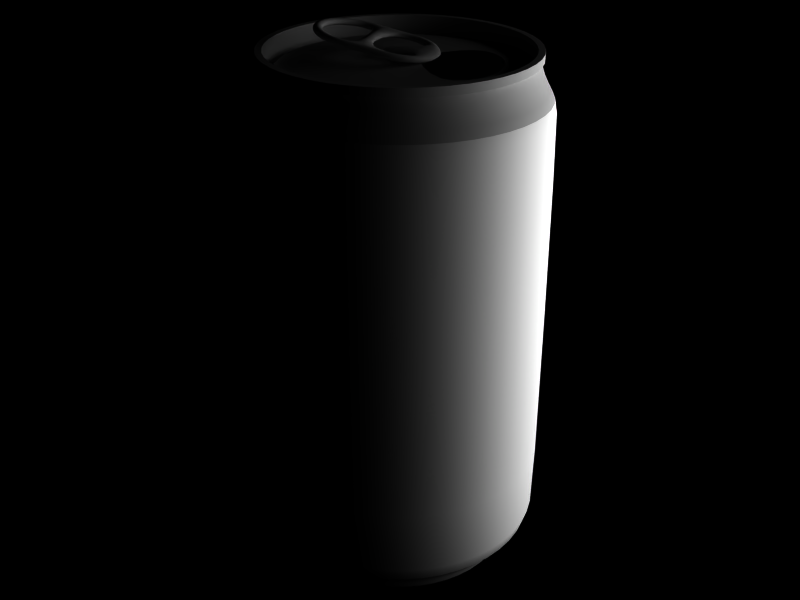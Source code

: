 # Source: can.blend  (saved by Blender 2.49.2; exported with 4.5.12 LTS)
import bpy
from mathutils import Matrix  # noqa: F401  (used for matrix-valued properties, if any)

bpy.ops.wm.read_factory_settings(use_empty=True)
scene = bpy.context.scene
scene.name = 'http://e2-productions'

# ---- collections
col_collection_1 = bpy.data.collections.new('Collection 1'); scene.collection.children.link(col_collection_1)
col_collection_2 = bpy.data.collections.new('Collection 2'); scene.collection.children.link(col_collection_2)
col_collection_3 = bpy.data.collections.new('Collection 3'); scene.collection.children.link(col_collection_3)
col_collection_4 = bpy.data.collections.new('Collection 4'); scene.collection.children.link(col_collection_4)
col_collection_5 = bpy.data.collections.new('Collection 5'); scene.collection.children.link(col_collection_5)
col_collection_6 = bpy.data.collections.new('Collection 6'); scene.collection.children.link(col_collection_6)
col_collection_7 = bpy.data.collections.new('Collection 7'); scene.collection.children.link(col_collection_7)
col_collection_8 = bpy.data.collections.new('Collection 8'); scene.collection.children.link(col_collection_8)
col_collection_9 = bpy.data.collections.new('Collection 9'); scene.collection.children.link(col_collection_9)
col_collection_10 = bpy.data.collections.new('Collection 10'); scene.collection.children.link(col_collection_10)
col_collection_11 = bpy.data.collections.new('Collection 11'); scene.collection.children.link(col_collection_11)
col_collection_12 = bpy.data.collections.new('Collection 12'); scene.collection.children.link(col_collection_12)
col_collection_13 = bpy.data.collections.new('Collection 13'); scene.collection.children.link(col_collection_13)
col_collection_14 = bpy.data.collections.new('Collection 14'); scene.collection.children.link(col_collection_14)
col_collection_15 = bpy.data.collections.new('Collection 15'); scene.collection.children.link(col_collection_15)
col_collection_16 = bpy.data.collections.new('Collection 16'); scene.collection.children.link(col_collection_16)
col_collection_17 = bpy.data.collections.new('Collection 17'); scene.collection.children.link(col_collection_17)
col_collection_18 = bpy.data.collections.new('Collection 18'); scene.collection.children.link(col_collection_18)
col_collection_19 = bpy.data.collections.new('Collection 19'); scene.collection.children.link(col_collection_19)
col_collection_20 = bpy.data.collections.new('Collection 20'); scene.collection.children.link(col_collection_20)

# ---- materials (node trees are filled in below, after node groups)
mat_metal_aluminum = bpy.data.materials.new('METAL aluminum')
mat_metal_aluminum.alpha_threshold = 0.0
mat_metal_aluminum.diffuse_color = (0.7, 0.7, 0.7, 1.0)
mat_metal_aluminum.specular_color = (0.4931, 0.4931, 0.4931)
mat_metal_aluminum.roughness = 0.5
mat_metal_aluminum.specular_intensity = 0.2973
mat_metal_aluminum.line_color = (0.0, 0.0, 0.0, 1.0)
mat_metal_can_label = bpy.data.materials.new('METAL can label')
mat_metal_can_label.alpha_threshold = 0.0
mat_metal_can_label.diffuse_color = (1.0, 1.0, 1.0, 1.0)
mat_metal_can_label.roughness = 0.5
mat_metal_can_label.specular_intensity = 0.1808
mat_metal_can_label.line_color = (0.0, 0.0, 0.0, 1.0)

# ---- material node trees

# ---- world
world_world = bpy.data.worlds.new('World'); scene.world = world_world
world_world.color = (0.0, 0.0, 0.0)
world_world.use_sun_shadow = False
world_world.sun_shadow_jitter_overblur = 0.0
world_world.cycles.sampling_method = 'MANUAL'
world_world.cycles.sample_map_resolution = 256

# ---- lights
light_lamp = bpy.data.lights.new('Lamp', 'POINT')
light_lamp.transmission_factor = 0.0
light_lamp.energy = 147.8
light_lamp.shadow_buffer_clip_start = 0.5
light_lamp.shadow_soft_size = 1.0
light_lamp.shadow_maximum_resolution = 0.006
light_lamp.use_absolute_resolution = True
light_lamp.cycles.use_multiple_importance_sampling = False

# ---- meshes
me_beverage_can = bpy.data.meshes.new('Beverage Can')
me_beverage_can.from_pydata([(-0.1043, -0.09085, 0.4894), (-0.1319, -0.06727, 0.4926), (-0.1444, -0.03297, 0.4926), (-0.1383, 0.00286, 0.4894), (-0.1152, 0.03062, 0.484), (-0.004147, 0.07093, 0.4631), (0.03133, 0.06439, 0.4576), (0.059, 0.04081, 0.4545), (0.07144, 0.006513, 0.4545), (0.06533, -0.02932, 0.4576), (0.0423, -0.05708, 0.4631), (-0.06878, -0.09739, 0.484), (-0.06494, -0.08124, 0.4824), (0.02899, -0.04716, 0.4647), (0.04878, -0.02452, 0.4601), (0.04081, -0.0165, 0.4609), (0.02074, 0.03883, 0.4609), (0.0217, 0.0501, 0.4601), (-0.00799, 0.05478, 0.4647), (-0.1019, 0.0207, 0.4824), (-0.1217, -0.001935, 0.487), (-0.1274, -0.03077, 0.4897), (-0.1175, -0.05808, 0.4897), (-0.09463, -0.07656, 0.487), (0.008975, -0.06917, 0.4694), (0.005522, -0.05567, 0.4691), (-0.03768, -0.0861, 0.4781), (-0.04805, -0.07511, 0.4792), (-0.03747, 0.05884, 0.4694), (-0.03146, 0.04626, 0.4691), (-0.08412, 0.04191, 0.4781), (-0.08975, 0.02511, 0.4801), (-0.06909, 0.02038, 0.4769), (-0.04711, 0.01272, 0.4737), (-0.03994, -0.05994, 0.4769), (-0.028, -0.03997, 0.4737), (-0.03007, -0.04072, 0.4612), (-0.04202, -0.0607, 0.4644), (-0.04919, 0.01197, 0.4612), (-0.07116, 0.01963, 0.4644), (-0.09182, 0.02436, 0.4675), (-0.0862, 0.04116, 0.4656), (-0.03354, 0.04551, 0.4566), (-0.03954, 0.05808, 0.4569), (-0.05013, -0.07587, 0.4667), (-0.03975, -0.08685, 0.4656), (0.003446, -0.05643, 0.4566), (0.0069, -0.06993, 0.4569), (-0.09671, -0.07731, 0.4745), (-0.1196, -0.05884, 0.4771), (-0.1295, -0.03152, 0.4771), (-0.1238, -0.002688, 0.4745), (-0.104, 0.01994, 0.4698), (-0.01007, 0.05403, 0.4522), (0.01963, 0.04934, 0.4476), (0.01866, 0.03808, 0.4484), (0.03874, -0.01725, 0.4484), (0.0467, -0.02528, 0.4476), (0.02692, -0.04791, 0.4522), (-0.06701, -0.08199, 0.4698), (-0.07086, -0.09814, 0.4714), (0.04022, -0.05784, 0.4506), (0.06325, -0.03007, 0.4451), (0.06936, 0.005759, 0.4419), (0.05692, 0.04006, 0.4419), (0.02925, 0.06364, 0.4451), (-0.006223, 0.07017, 0.4506), (-0.1173, 0.02987, 0.4714), (-0.1403, 0.002107, 0.4769), (-0.1464, -0.03373, 0.4801), (-0.134, -0.06803, 0.4801), (-0.1063, -0.0916, 0.4769), (-0.02423, -0.029, 0.4431), (-0.03719, 0.006713, 0.4431), (-0.03511, 0.007466, 0.4556), (-0.02216, -0.02825, 0.4556), (-0.006717, -0.03374, 0.4567), (-0.008794, -0.03449, 0.4442), (-0.02887, 0.02083, 0.4442), (-0.02679, 0.02158, 0.4567), (-0.1004, -0.2148, 0.4599), (-0.1526, -0.1815, 0.4599), (-0.1944, -0.1358, 0.4599), (-0.2229, -0.08087, 0.4599), (-0.2362, -0.02042, 0.4599), (-0.2335, 0.04141, 0.4599), (-0.2148, 0.1004, 0.4599), (-0.1815, 0.1526, 0.4599), (-0.1358, 0.1944, 0.4599), (-0.08087, 0.2229, 0.4599), (-0.02043, 0.2362, 0.4599), (0.04141, 0.2335, 0.4599), (0.1004, 0.2148, 0.4599), (0.1526, 0.1815, 0.4599), (0.1944, 0.1358, 0.4599), (0.2229, 0.08087, 0.4599), (0.2362, 0.02042, 0.4599), (0.2335, -0.04141, 0.4599), (0.2148, -0.1004, 0.4599), (0.1815, -0.1526, 0.4599), (0.1358, -0.1944, 0.4599), (0.08087, -0.2229, 0.4599), (0.02042, -0.2362, 0.4599), (-0.04141, -0.2335, 0.4599), (-0.1004, -0.2148, 0.4451), (-0.1526, -0.1815, 0.4451), (-0.1944, -0.1358, 0.4451), (-0.2229, -0.08087, 0.4451), (-0.2362, -0.02042, 0.4451), (-0.2335, 0.04141, 0.4451), (-0.2148, 0.1004, 0.4451), (-0.1815, 0.1526, 0.4451), (-0.1358, 0.1944, 0.4451), (-0.08087, 0.2229, 0.4451), (-0.02043, 0.2362, 0.4451), (0.04141, 0.2335, 0.4451), (0.1004, 0.2148, 0.4451), (0.1526, 0.1815, 0.4451), (0.1944, 0.1358, 0.4451), (0.2229, 0.08087, 0.4451), (0.2362, 0.02042, 0.4451), (0.2335, -0.04141, 0.4451), (0.2148, -0.1004, 0.4451), (0.1815, -0.1526, 0.4451), (0.1358, -0.1944, 0.4451), (0.08087, -0.2229, 0.4451), (0.02042, -0.2362, 0.4451), (-0.04141, -0.2335, 0.4451), (0.01989, -0.23, 0.445), (-0.04032, -0.2273, 0.445), (0.07874, -0.217, 0.445), (0.1322, -0.1893, 0.445), (0.1767, -0.1486, 0.445), (0.2091, -0.09779, 0.445), (0.2273, -0.04032, 0.445), (0.23, 0.01989, 0.445), (0.217, 0.07874, 0.445), (0.1893, 0.1322, 0.445), (0.1486, 0.1767, 0.445), (0.09778, 0.2091, 0.445), (0.04032, 0.2273, 0.445), (-0.01989, 0.23, 0.445), (-0.07874, 0.217, 0.445), (-0.1322, 0.1893, 0.445), (-0.1767, 0.1486, 0.445), (-0.2091, 0.09779, 0.445), (-0.2273, 0.04032, 0.445), (-0.23, -0.01989, 0.445), (-0.217, -0.07874, 0.445), (-0.1893, -0.1322, 0.445), (-0.1486, -0.1767, 0.445), (-0.09778, -0.2091, 0.445), (-0.03938, -0.222, 0.4599), (0.01942, -0.2246, 0.4599), (0.0769, -0.212, 0.4599), (0.1291, -0.1848, 0.4599), (0.1726, -0.1451, 0.4599), (0.2043, -0.0955, 0.4599), (0.222, -0.03938, 0.4599), (0.2246, 0.01942, 0.4599), (0.212, 0.0769, 0.4599), (0.1848, 0.1291, 0.4599), (0.1451, 0.1726, 0.4599), (0.0955, 0.2043, 0.4599), (0.03938, 0.222, 0.4599), (-0.01943, 0.2246, 0.4599), (-0.07691, 0.212, 0.4599), (-0.1291, 0.1848, 0.4599), (-0.1726, 0.1451, 0.4599), (-0.2043, 0.0955, 0.4599), (-0.222, 0.03938, 0.4599), (-0.2246, -0.01942, 0.4599), (-0.212, -0.0769, 0.4599), (-0.1848, -0.1291, 0.4599), (-0.1451, -0.1726, 0.4599), (-0.0955, -0.2043, 0.4599), (-0.0955, -0.2043, 0.4124), (-0.1451, -0.1726, 0.4124), (-0.1848, -0.1291, 0.4124), (-0.212, -0.0769, 0.4124), (-0.2246, -0.01942, 0.4124), (-0.222, 0.03938, 0.4124), (-0.2043, 0.0955, 0.4124), (-0.1726, 0.1451, 0.4124), (-0.1291, 0.1848, 0.4124), (-0.07691, 0.212, 0.4124), (-0.01943, 0.2246, 0.4124), (0.03938, 0.222, 0.4124), (0.0955, 0.2043, 0.4124), (0.1451, 0.1726, 0.4124), (0.1848, 0.1291, 0.4124), (0.212, 0.0769, 0.4124), (0.2246, 0.01942, 0.4124), (0.222, -0.03938, 0.4124), (0.2043, -0.0955, 0.4124), (0.1726, -0.1451, 0.4124), (0.1291, -0.1848, 0.4124), (0.0769, -0.212, 0.4124), (0.01942, -0.2246, 0.4124), (-0.03938, -0.222, 0.4124), (-0.03792, -0.2138, 0.4124), (0.0187, -0.2163, 0.4124), (0.07406, -0.2041, 0.4124), (0.1244, -0.178, 0.4124), (0.1662, -0.1397, 0.4124), (0.1967, -0.09197, 0.4124), (0.2138, -0.03792, 0.4124), (0.2163, 0.0187, 0.4124), (0.2041, 0.07406, 0.4124), (0.178, 0.1244, 0.4124), (0.1397, 0.1662, 0.4124), (0.09197, 0.1967, 0.4124), (0.03792, 0.2138, 0.4124), (-0.01871, 0.2163, 0.4124), (-0.07406, 0.2041, 0.4124), (-0.1244, 0.178, 0.4124), (-0.1662, 0.1397, 0.4124), (-0.1967, 0.09197, 0.4124), (-0.2138, 0.03792, 0.4124), (-0.2163, -0.0187, 0.4124), (-0.2041, -0.07406, 0.4124), (-0.178, -0.1244, 0.4124), (-0.1397, -0.1662, 0.4124), (-0.09196, -0.1967, 0.4124), (-0.09047, -0.1935, 0.4263), (-0.1375, -0.1635, 0.4263), (-0.1751, -0.1223, 0.4263), (-0.2008, -0.07286, 0.4263), (-0.2128, -0.0184, 0.4263), (-0.2103, 0.03731, 0.4263), (-0.1935, 0.09048, 0.4263), (-0.1635, 0.1375, 0.4263), (-0.1223, 0.1751, 0.4263), (-0.07286, 0.2008, 0.4263), (-0.0184, 0.2128, 0.4263), (0.03731, 0.2103, 0.4263), (0.09047, 0.1935, 0.4263), (0.1375, 0.1635, 0.4263), (0.1751, 0.1223, 0.4263), (0.2008, 0.07286, 0.4263), (0.2128, 0.0184, 0.4263), (0.2103, -0.03731, 0.4263), (0.1935, -0.09048, 0.4263), (0.1635, -0.1375, 0.4263), (0.1223, -0.1751, 0.4263), (0.07286, -0.2008, 0.4263), (0.0184, -0.2128, 0.4263), (-0.03731, -0.2103, 0.4263), (-0.03497, -0.1972, 0.4344), (0.01725, -0.1995, 0.4344), (0.0683, -0.1882, 0.4344), (0.1147, -0.1642, 0.4344), (0.1533, -0.1289, 0.4344), (0.1814, -0.08482, 0.4344), (0.1972, -0.03498, 0.4344), (0.1995, 0.01725, 0.4344), (0.1882, 0.0683, 0.4344), (0.1642, 0.1147, 0.4344), (0.1289, 0.1533, 0.4344), (0.08481, 0.1814, 0.4344), (0.03497, 0.1972, 0.4344), (-0.01725, 0.1995, 0.4344), (-0.0683, 0.1882, 0.4344), (-0.1147, 0.1642, 0.4344), (-0.1533, 0.1289, 0.4344), (-0.1814, 0.08482, 0.4344), (-0.1972, 0.03497, 0.4344), (-0.1995, -0.01725, 0.4344), (-0.1882, -0.0683, 0.4344), (-0.1642, -0.1147, 0.4344), (-0.1289, -0.1533, 0.4344), (-0.08481, -0.1814, 0.4344), (-0.05937, -0.127, 0.4398), (-0.09021, -0.1073, 0.4398), (-0.1149, -0.08029, 0.4398), (-0.1318, -0.04781, 0.4398), (-0.1397, -0.01208, 0.4398), (-0.138, 0.02448, 0.4398), (-0.127, 0.05937, 0.4398), (-0.1073, 0.09021, 0.4398), (-0.08029, 0.1149, 0.4398), (-0.04781, 0.1318, 0.4398), (-0.01208, 0.1397, 0.4398), (0.02448, 0.138, 0.4398), (0.1073, -0.09021, 0.4398), (0.08029, -0.1149, 0.4398), (0.04781, -0.1318, 0.4398), (0.01208, -0.1397, 0.4398), (-0.02448, -0.138, 0.4398), (-7.074e-08, -1.979e-08, 0.4451), (0.06651, -0.02755, 0.4439), (0.02889, 0.01048, 0.4447), (0.03337, 0.06378, 0.4439), (0.06012, 0.1285, 0.4406), (0.09992, 0.129, 0.4399), (0.1386, 0.1038, 0.4388), (0.1653, 0.05996, 0.4384), (0.1729, 0.00916, 0.4388), (0.1594, -0.03495, 0.4399), (0.1285, -0.06004, 0.4406), (-0.1674, -0.1991, 0.3759), (-0.2132, -0.149, 0.3759), (-0.2445, -0.08872, 0.3758), (-0.2592, -0.02241, 0.3759), (-0.2561, 0.04543, 0.3759), (-0.2357, 0.1102, 0.3759), (-0.1991, 0.1674, 0.3759), (-0.149, 0.2132, 0.3759), (-0.08872, 0.2445, 0.3759), (-0.02241, 0.2592, 0.3759), (0.04543, 0.2561, 0.3759), (0.1102, 0.2357, 0.3759), (0.1674, 0.1991, 0.3759), (0.2132, 0.149, 0.3759), (0.2445, 0.08872, 0.3759), (0.2592, 0.02241, 0.3759), (0.2561, -0.04543, 0.3759), (0.2357, -0.1102, 0.3759), (0.1991, -0.1674, 0.3759), (0.149, -0.2132, 0.3759), (0.08872, -0.2445, 0.3759), (0.02241, -0.2592, 0.3759), (-0.04543, -0.2561, 0.3759), (-0.1102, -0.2357, 0.3759), (-0.1523, -0.1811, 0.4171), (-0.194, -0.1355, 0.4171), (-0.2224, -0.0807, 0.4171), (-0.2357, -0.02038, 0.4171), (-0.233, 0.04133, 0.4171), (-0.2144, 0.1002, 0.4171), (-0.1811, 0.1523, 0.4171), (-0.1355, 0.194, 0.4171), (-0.08071, 0.2224, 0.4171), (-0.02038, 0.2357, 0.4171), (0.04132, 0.233, 0.4171), (0.1002, 0.2144, 0.4171), (0.1523, 0.1811, 0.4171), (0.194, 0.1355, 0.4171), (0.2224, 0.0807, 0.4171), (0.2357, 0.02038, 0.4171), (0.233, -0.04133, 0.4171), (0.2144, -0.1002, 0.4171), (0.1811, -0.1523, 0.4171), (0.1355, -0.194, 0.4171), (0.0807, -0.2224, 0.4171), (0.02038, -0.2357, 0.4171), (-0.04133, -0.233, 0.4171), (-0.1002, -0.2144, 0.4171), (-0.09778, -0.2091, 0.445), (-0.1486, -0.1767, 0.445), (-0.1893, -0.1322, 0.445), (-0.217, -0.07874, 0.445), (-0.23, -0.01989, 0.445), (-0.2273, 0.04032, 0.445), (-0.2091, 0.09779, 0.445), (-0.1767, 0.1486, 0.445), (-0.1322, 0.1893, 0.445), (-0.07874, 0.217, 0.445), (-0.01989, 0.23, 0.445), (0.04032, 0.2273, 0.445), (0.09778, 0.2091, 0.445), (0.1486, 0.1767, 0.445), (0.1893, 0.1322, 0.445), (0.217, 0.07874, 0.445), (0.23, 0.01989, 0.445), (0.2273, -0.04032, 0.445), (0.2091, -0.09779, 0.445), (0.1767, -0.1486, 0.445), (0.1322, -0.1893, 0.445), (0.07874, -0.217, 0.445), (-0.04032, -0.2273, 0.445), (0.01989, -0.23, 0.445), (-0.1695, -0.2016, 0.3655), (-0.216, -0.1509, 0.3655), (-0.2476, -0.08985, 0.3655), (-0.2625, -0.02269, 0.3655), (-0.2594, 0.04601, 0.3655), (-0.2386, 0.1116, 0.3655), (-0.2016, 0.1695, 0.3655), (-0.1509, 0.216, 0.3655), (-0.08985, 0.2476, 0.3655), (-0.0227, 0.2625, 0.3655), (0.04601, 0.2594, 0.3655), (0.1116, 0.2386, 0.3655), (0.1695, 0.2016, 0.3655), (0.216, 0.1509, 0.3655), (0.2476, 0.08985, 0.3655), (0.2625, 0.02269, 0.3655), (0.2594, -0.04601, 0.3655), (0.2386, -0.1116, 0.3655), (0.2016, -0.1695, 0.3655), (0.1509, -0.216, 0.3655), (0.08985, -0.2477, 0.3655), (0.02269, -0.2625, 0.3655), (-0.04601, -0.2594, 0.3655), (-0.1116, -0.2386, 0.3655), (-7.074e-08, -1.979e-08, -0.435), (-0.05648, -0.1208, -0.4491), (-0.08583, -0.1021, -0.4491), (-0.1093, -0.07638, -0.4491), (-0.1254, -0.04549, -0.4491), (-0.1329, -0.01149, -0.4491), (-0.1313, 0.02329, -0.4491), (-0.1208, 0.05649, -0.4491), (-0.1021, 0.08583, -0.4491), (-0.07638, 0.1093, -0.4491), (-0.04549, 0.1254, -0.4491), (-0.01149, 0.1329, -0.4491), (0.02329, 0.1313, -0.4491), (0.05648, 0.1208, -0.4491), (0.08583, 0.1021, -0.4491), (0.1093, 0.07638, -0.4491), (0.1254, 0.04549, -0.4491), (0.1329, 0.01149, -0.4491), (0.1313, -0.02329, -0.4491), (0.1208, -0.05649, -0.4491), (0.1021, -0.08583, -0.4491), (0.07638, -0.1093, -0.4491), (0.04549, -0.1254, -0.4491), (0.01149, -0.1329, -0.4491), (-0.02329, -0.1313, -0.4491), (-0.03327, -0.1876, -0.4679), (0.01641, -0.1898, -0.4679), (0.06498, -0.1791, -0.4679), (0.1091, -0.1562, -0.4679), (0.1458, -0.1226, -0.4679), (0.1726, -0.08069, -0.4679), (0.1876, -0.03328, -0.4679), (0.1898, 0.01641, -0.4679), (0.1791, 0.06498, -0.4679), (0.1562, 0.1091, -0.4679), (0.1226, 0.1458, -0.4679), (0.08069, 0.1726, -0.4679), (0.03327, 0.1876, -0.4679), (-0.01641, 0.1898, -0.4679), (-0.06498, 0.1791, -0.4679), (-0.1091, 0.1562, -0.4679), (-0.1458, 0.1226, -0.4679), (-0.1726, 0.08069, -0.4679), (-0.1876, 0.03328, -0.4679), (-0.1898, -0.01641, -0.4679), (-0.1791, -0.06498, -0.4679), (-0.1562, -0.1091, -0.4679), (-0.1226, -0.1458, -0.4679), (-0.08069, -0.1726, -0.4679), (-0.08069, -0.1726, -0.4856), (-0.1226, -0.1458, -0.4856), (-0.1562, -0.1091, -0.4856), (-0.1791, -0.06498, -0.4856), (-0.1898, -0.01641, -0.4856), (-0.1876, 0.03328, -0.4856), (-0.1726, 0.08069, -0.4856), (-0.1458, 0.1226, -0.4856), (-0.1091, 0.1562, -0.4856), (-0.06498, 0.1791, -0.4856), (-0.01641, 0.1898, -0.4856), (0.03327, 0.1876, -0.4856), (0.08069, 0.1726, -0.4856), (0.1226, 0.1458, -0.4856), (0.1562, 0.1091, -0.4856), (0.1791, 0.06498, -0.4856), (0.1898, 0.01641, -0.4856), (0.1876, -0.03328, -0.4856), (0.1726, -0.08069, -0.4856), (0.1458, -0.1226, -0.4856), (0.1091, -0.1562, -0.4856), (0.06498, -0.1791, -0.4856), (0.01641, -0.1898, -0.4856), (-0.03327, -0.1876, -0.4856), (-0.03441, -0.194, -0.4926), (0.01697, -0.1963, -0.4926), (0.06719, -0.1852, -0.4926), (0.1128, -0.1615, -0.4926), (0.1508, -0.1268, -0.4926), (0.1785, -0.08344, -0.4926), (0.194, -0.03441, -0.4926), (0.1963, 0.01697, -0.4926), (0.1852, 0.06719, -0.4926), (0.1615, 0.1128, -0.4926), (0.1268, 0.1508, -0.4926), (0.08344, 0.1785, -0.4926), (0.03441, 0.194, -0.4926), (-0.01697, 0.1963, -0.4926), (-0.06719, 0.1852, -0.4926), (-0.1128, 0.1615, -0.4926), (-0.1508, 0.1268, -0.4926), (-0.1785, 0.08344, -0.4926), (-0.194, 0.03441, -0.4926), (-0.1963, -0.01697, -0.4926), (-0.1852, -0.06719, -0.4926), (-0.1615, -0.1128, -0.4926), (-0.1268, -0.1508, -0.4926), (-0.08344, -0.1785, -0.4926), (-0.08564, -0.1832, -0.4926), (-0.1301, -0.1548, -0.4926), (-0.1658, -0.1158, -0.4926), (-0.1901, -0.06896, -0.4926), (-0.2015, -0.01742, -0.4926), (-0.1991, 0.03532, -0.4926), (-0.1832, 0.08564, -0.4926), (-0.1548, 0.1301, -0.4926), (-0.1158, 0.1658, -0.4926), (-0.06897, 0.1901, -0.4926), (-0.01742, 0.2015, -0.4926), (0.03531, 0.1991, -0.4926), (0.08564, 0.1832, -0.4926), (0.1301, 0.1548, -0.4926), (0.1658, 0.1158, -0.4926), (0.1901, 0.06896, -0.4926), (0.2015, 0.01742, -0.4926), (0.1991, -0.03532, -0.4926), (0.1832, -0.08564, -0.4926), (0.1548, -0.1301, -0.4926), (0.1158, -0.1658, -0.4926), (0.06897, -0.1901, -0.4926), (0.01742, -0.2015, -0.4926), (-0.03531, -0.1991, -0.4926), (-0.1648, -0.196, -0.4282), (-0.2099, -0.1467, -0.4282), (-0.2408, -0.08735, -0.4282), (-0.2552, -0.02206, -0.4282), (-0.2522, 0.04473, -0.4282), (-0.232, 0.1085, -0.4282), (-0.196, 0.1648, -0.4282), (-0.1467, 0.21, -0.4282), (-0.08736, 0.2408, -0.4282), (-0.02206, 0.2552, -0.4282), (0.04473, 0.2522, -0.4282), (0.1085, 0.232, -0.4282), (0.1648, 0.196, -0.4282), (0.2099, 0.1467, -0.4282), (0.2408, 0.08735, -0.4282), (0.2552, 0.02206, -0.4282), (0.2522, -0.04473, -0.4282), (0.232, -0.1085, -0.4282), (0.196, -0.1648, -0.4282), (0.1467, -0.21, -0.4282), (0.08736, -0.2408, -0.4282), (0.02206, -0.2552, -0.4282), (-0.04473, -0.2522, -0.4282), (-0.1085, -0.232, -0.4282), (-0.1402, -0.1667, -0.4631), (-0.1785, -0.1247, -0.4631), (-0.2047, -0.07428, -0.4631), (-0.217, -0.01876, -0.4631), (-0.2144, 0.03804, -0.4631), (-0.1973, 0.09224, -0.4631), (-0.1667, 0.1402, -0.4631), (-0.1247, 0.1785, -0.4631), (-0.07428, 0.2047, -0.4631), (-0.01876, 0.217, -0.4631), (0.03803, 0.2144, -0.4631), (0.09223, 0.1973, -0.4631), (0.1402, 0.1667, -0.4631), (0.1785, 0.1247, -0.4631), (0.2047, 0.07428, -0.4631), (0.217, 0.01876, -0.4631), (0.2144, -0.03804, -0.4631), (0.1973, -0.09224, -0.4631), (0.1667, -0.1402, -0.4631), (0.1247, -0.1785, -0.4631), (0.07428, -0.2047, -0.4631), (0.01876, -0.217, -0.4631), (-0.03803, -0.2144, -0.4631), (-0.09223, -0.1973, -0.4631), (-0.04601, -0.2594, -0.4155), (0.0227, -0.2625, -0.4155), (0.08985, -0.2476, -0.4155), (0.1509, -0.216, -0.4155), (0.2016, -0.1695, -0.4155), (0.2386, -0.1116, -0.4155), (0.2594, -0.04601, -0.4155), (0.2625, 0.02269, -0.4155), (0.2476, 0.08985, -0.4155), (0.216, 0.1509, -0.4155), (0.1695, 0.2016, -0.4155), (0.1116, 0.2386, -0.4155), (0.04601, 0.2594, -0.4155), (-0.0227, 0.2625, -0.4155), (-0.08985, 0.2476, -0.4155), (-0.1509, 0.216, -0.4155), (-0.2016, 0.1695, -0.4155), (-0.2386, 0.1116, -0.4155), (-0.2594, 0.04601, -0.4155), (-0.2625, -0.02269, -0.4155), (-0.2476, -0.08985, -0.4155), (-0.216, -0.1509, -0.4155), (-0.1695, -0.2016, -0.4155), (-0.1116, -0.2386, -0.4155), (-0.03681, -0.2075, -0.4856), (0.01816, -0.21, -0.4856), (0.07188, -0.1981, -0.4856), (0.1207, -0.1728, -0.4856), (0.1613, -0.1356, -0.4856), (0.1909, -0.08926, -0.4856), (0.2075, -0.03681, -0.4856), (0.21, 0.01815, -0.4856), (0.1981, 0.07188, -0.4856), (0.1728, 0.1207, -0.4856), (0.1356, 0.1613, -0.4856), (0.08926, 0.1909, -0.4856), (0.03681, 0.2075, -0.4856), (-0.01816, 0.21, -0.4856), (-0.07188, 0.1981, -0.4856), (-0.1207, 0.1728, -0.4856), (-0.1613, 0.1356, -0.4856), (-0.1909, 0.08926, -0.4856), (-0.2075, 0.03681, -0.4856), (-0.21, -0.01815, -0.4856), (-0.1981, -0.07188, -0.4856), (-0.1728, -0.1207, -0.4856), (-0.1356, -0.1613, -0.4856), (-0.08926, -0.1909, -0.4856), (-0.04141, -0.2335, 0.4451), (0.02042, -0.2362, 0.4451), (0.08087, -0.2229, 0.4451), (0.1358, -0.1944, 0.4451), (0.1815, -0.1526, 0.4451), (0.2148, -0.1004, 0.4451), (0.2335, -0.04141, 0.4451), (0.2362, 0.02042, 0.4451), (0.2229, 0.08087, 0.4451), (0.1944, 0.1358, 0.4451), (0.1526, 0.1815, 0.4451), (0.1004, 0.2148, 0.4451), (0.04141, 0.2335, 0.4451), (-0.02043, 0.2362, 0.4451), (-0.08087, 0.2229, 0.4451), (-0.1358, 0.1944, 0.4451), (-0.1815, 0.1526, 0.4451), (-0.2148, 0.1004, 0.4451), (-0.2335, 0.04141, 0.4451), (-0.2362, -0.02042, 0.4451), (-0.2229, -0.08087, 0.4451), (-0.1944, -0.1358, 0.4451), (-0.1526, -0.1815, 0.4451), (-0.1004, -0.2148, 0.4451), (-0.04141, -0.2335, 0.4599), (0.02042, -0.2362, 0.4599), (0.08087, -0.2229, 0.4599), (0.1358, -0.1944, 0.4599), (0.1815, -0.1526, 0.4599), (0.2148, -0.1004, 0.4599), (0.2335, -0.04141, 0.4599), (0.2362, 0.02042, 0.4599), (0.2229, 0.08087, 0.4599), (0.1944, 0.1358, 0.4599), (0.1526, 0.1815, 0.4599), (0.1004, 0.2148, 0.4599), (0.04141, 0.2335, 0.4599), (-0.02043, 0.2362, 0.4599), (-0.08087, 0.2229, 0.4599), (-0.1358, 0.1944, 0.4599), (-0.1815, 0.1526, 0.4599), (-0.2148, 0.1004, 0.4599), (-0.2335, 0.04141, 0.4599), (-0.2362, -0.02042, 0.4599), (-0.2229, -0.08087, 0.4599), (-0.1944, -0.1358, 0.4599), (-0.1526, -0.1815, 0.4599), (-0.1004, -0.2148, 0.4599), (-0.03938, -0.222, 0.4124), (0.01942, -0.2246, 0.4124), (0.0769, -0.212, 0.4124), (0.1291, -0.1848, 0.4124), (0.1726, -0.1451, 0.4124), (0.2043, -0.0955, 0.4124), (0.222, -0.03938, 0.4124), (0.2246, 0.01942, 0.4124), (0.212, 0.0769, 0.4124), (0.1848, 0.1291, 0.4124), (0.1451, 0.1726, 0.4124), (0.0955, 0.2043, 0.4124), (0.03938, 0.222, 0.4124), (-0.01943, 0.2246, 0.4124), (-0.07691, 0.212, 0.4124), (-0.1291, 0.1848, 0.4124), (-0.1726, 0.1451, 0.4124), (-0.2043, 0.0955, 0.4124), (-0.222, 0.03938, 0.4124), (-0.2246, -0.01942, 0.4124), (-0.212, -0.0769, 0.4124), (-0.1848, -0.1291, 0.4124), (-0.1451, -0.1726, 0.4124), (-0.0955, -0.2043, 0.4124), (-0.0955, -0.2043, 0.4599), (-0.1451, -0.1726, 0.4599), (-0.1848, -0.1291, 0.4599), (-0.212, -0.0769, 0.4599), (-0.2246, -0.01942, 0.4599), (-0.222, 0.03938, 0.4599), (-0.2043, 0.0955, 0.4599), (-0.1726, 0.1451, 0.4599), (-0.1291, 0.1848, 0.4599), (-0.07691, 0.212, 0.4599), (-0.01943, 0.2246, 0.4599), (0.03938, 0.222, 0.4599), (0.0955, 0.2043, 0.4599), (0.1451, 0.1726, 0.4599), (0.1848, 0.1291, 0.4599), (0.212, 0.0769, 0.4599), (0.2246, 0.01942, 0.4599), (0.222, -0.03938, 0.4599), (0.2043, -0.0955, 0.4599), (0.1726, -0.1451, 0.4599), (0.1291, -0.1848, 0.4599), (0.0769, -0.212, 0.4599), (0.01942, -0.2246, 0.4599), (-0.03938, -0.222, 0.4599)], [], [(23, 0, 11, 12), (11, 26, 27, 12), (10, 9, 14, 13), (9, 8, 15, 14), (8, 7, 16, 15), (6, 17, 16, 7), (6, 5, 18, 17), (4, 19, 31, 30), (4, 3, 20, 19), (3, 2, 21, 20), (2, 1, 22, 21), (1, 0, 23, 22), (24, 10, 13, 25), (26, 24, 25, 27), (28, 29, 18, 5), (30, 31, 29, 28), (29, 31, 32, 33), (27, 25, 35, 34), (32, 34, 35, 33), (33, 35, 36, 38), (34, 32, 39, 37), (27, 34, 37, 44), (35, 25, 46, 36), (29, 33, 38, 42), (32, 31, 40, 39), (31, 19, 52, 40), (28, 43, 41, 30), (30, 41, 67, 4), (29, 42, 53, 18), (28, 5, 66, 43), (12, 27, 44, 59), (24, 26, 45, 47), (26, 11, 60, 45), (13, 58, 46, 25), (24, 47, 61, 10), (22, 23, 48, 49), (0, 1, 70, 71), (21, 22, 49, 50), (1, 2, 69, 70), (20, 21, 50, 51), (2, 3, 68, 69), (19, 20, 51, 52), (3, 4, 67, 68), (17, 18, 53, 54), (5, 6, 65, 66), (17, 54, 55, 16), (7, 64, 65, 6), (7, 8, 63, 64), (14, 15, 56, 57), (8, 9, 62, 63), (13, 14, 57, 58), (9, 10, 61, 62), (12, 59, 48, 23), (0, 71, 60, 11), (60, 71, 48, 59), (60, 59, 44, 45), (61, 58, 57, 62), (62, 57, 56, 63), (63, 56, 55, 64), (65, 64, 55, 54), (65, 54, 53, 66), (67, 41, 40, 52), (67, 52, 51, 68), (68, 51, 50, 69), (69, 50, 49, 70), (70, 49, 48, 71), (47, 46, 58, 61), (45, 44, 46, 47), (43, 66, 53, 42), (41, 43, 42, 40), (42, 38, 39, 40), (44, 37, 36, 46), (39, 38, 36, 37), (56, 15, 76, 77), (55, 56, 77, 78), (16, 55, 78, 79), (15, 16, 79, 76), (75, 74, 73, 72), (79, 74, 75, 76), (78, 73, 74, 79), (77, 72, 73, 78), (76, 75, 72, 77), (104, 151, 129, 127), (128, 126, 127, 129), (130, 125, 126, 128), (131, 124, 125, 130), (132, 123, 124, 131), (133, 122, 123, 132), (134, 121, 122, 133), (135, 120, 121, 134), (136, 119, 120, 135), (137, 118, 119, 136), (138, 117, 118, 137), (139, 116, 117, 138), (140, 115, 116, 139), (141, 114, 115, 140), (142, 113, 114, 141), (143, 112, 113, 142), (144, 111, 112, 143), (145, 110, 111, 144), (146, 109, 110, 145), (147, 108, 109, 146), (148, 107, 108, 147), (149, 106, 107, 148), (150, 105, 106, 149), (151, 104, 105, 150), (175, 80, 103, 152), (102, 153, 152, 103), (101, 154, 153, 102), (100, 155, 154, 101), (99, 156, 155, 100), (98, 157, 156, 99), (97, 158, 157, 98), (96, 159, 158, 97), (95, 160, 159, 96), (94, 161, 160, 95), (93, 162, 161, 94), (92, 163, 162, 93), (91, 164, 163, 92), (90, 165, 164, 91), (89, 166, 165, 90), (88, 167, 166, 89), (87, 168, 167, 88), (86, 169, 168, 87), (85, 170, 169, 86), (84, 171, 170, 85), (83, 172, 171, 84), (82, 173, 172, 83), (81, 174, 173, 82), (80, 175, 174, 81), (199, 200, 223, 176), (198, 201, 200, 199), (197, 202, 201, 198), (196, 203, 202, 197), (195, 204, 203, 196), (194, 205, 204, 195), (193, 206, 205, 194), (192, 207, 206, 193), (191, 208, 207, 192), (190, 209, 208, 191), (189, 210, 209, 190), (188, 211, 210, 189), (187, 212, 211, 188), (186, 213, 212, 187), (185, 214, 213, 186), (184, 215, 214, 185), (183, 216, 215, 184), (182, 217, 216, 183), (181, 218, 217, 182), (180, 219, 218, 181), (179, 220, 219, 180), (178, 221, 220, 179), (177, 222, 221, 178), (176, 223, 222, 177), (223, 224, 225, 222), (222, 225, 226, 221), (221, 226, 227, 220), (220, 227, 228, 219), (219, 228, 229, 218), (218, 229, 230, 217), (217, 230, 231, 216), (216, 231, 232, 215), (215, 232, 233, 214), (214, 233, 234, 213), (213, 234, 235, 212), (212, 235, 236, 211), (211, 236, 237, 210), (210, 237, 238, 209), (209, 238, 239, 208), (208, 239, 240, 207), (207, 240, 241, 206), (206, 241, 242, 205), (205, 242, 243, 204), (204, 243, 244, 203), (203, 244, 245, 202), (202, 245, 246, 201), (201, 246, 247, 200), (200, 247, 224, 223), (247, 248, 271, 224), (246, 249, 248, 247), (245, 250, 249, 246), (244, 251, 250, 245), (243, 252, 251, 244), (242, 253, 252, 243), (241, 254, 253, 242), (240, 255, 254, 241), (239, 256, 255, 240), (238, 257, 256, 239), (237, 258, 257, 238), (236, 259, 258, 237), (235, 260, 259, 236), (234, 261, 260, 235), (233, 262, 261, 234), (232, 263, 262, 233), (231, 264, 263, 232), (230, 265, 264, 231), (229, 266, 265, 230), (228, 267, 266, 229), (227, 268, 267, 228), (226, 269, 268, 227), (225, 270, 269, 226), (224, 271, 270, 225), (271, 272, 273, 270), (270, 273, 274, 269), (269, 274, 275, 268), (268, 275, 276, 267), (267, 276, 277, 266), (266, 277, 278, 265), (265, 278, 279, 264), (264, 279, 280, 263), (263, 280, 281, 262), (262, 281, 282, 261), (261, 282, 283, 260), (252, 284, 285, 251), (251, 285, 286, 250), (250, 286, 287, 249), (249, 287, 288, 248), (248, 288, 272, 271), (288, 289, 272), (287, 289, 288), (286, 289, 287), (285, 289, 286), (284, 289, 285), (282, 289, 283), (281, 289, 282), (280, 289, 281), (279, 289, 280), (278, 289, 279), (277, 289, 278), (276, 289, 277), (275, 289, 276), (274, 289, 275), (273, 289, 274), (272, 289, 273), (255, 256, 296, 297), (254, 255, 297, 298), (253, 254, 298, 299), (252, 253, 299, 284), (256, 257, 295, 296), (257, 258, 294, 295), (258, 259, 293, 294), (259, 260, 283, 293), (284, 299, 290, 289), (289, 290, 291), (289, 291, 292), (283, 289, 292, 293), (612, 564, 541, 611), (611, 541, 542, 610), (610, 542, 543, 609), (609, 543, 544, 608), (608, 544, 545, 607), (607, 545, 546, 606), (606, 546, 547, 605), (605, 547, 548, 604), (604, 548, 549, 603), (603, 549, 550, 602), (602, 550, 551, 601), (601, 551, 552, 600), (600, 552, 553, 599), (599, 553, 554, 598), (598, 554, 555, 597), (597, 555, 556, 596), (596, 556, 557, 595), (595, 557, 558, 594), (594, 558, 559, 593), (593, 559, 560, 592), (592, 560, 561, 591), (591, 561, 562, 590), (590, 562, 563, 589), (588, 540, 539, 565), (566, 393, 394, 565), (567, 392, 393, 566), (568, 391, 392, 567), (569, 390, 391, 568), (570, 389, 390, 569), (571, 388, 389, 570), (572, 387, 388, 571), (573, 386, 387, 572), (574, 385, 386, 573), (575, 384, 385, 574), (576, 383, 384, 575), (577, 382, 383, 576), (578, 381, 382, 577), (579, 380, 381, 578), (580, 379, 380, 579), (581, 378, 379, 580), (582, 377, 378, 581), (583, 376, 377, 582), (584, 375, 376, 583), (585, 374, 375, 584), (586, 373, 374, 585), (587, 372, 373, 586), (588, 395, 372, 587), (564, 612, 589, 563), (562, 538, 539, 563), (561, 537, 538, 562), (560, 536, 537, 561), (559, 535, 536, 560), (558, 534, 535, 559), (557, 533, 534, 558), (556, 532, 533, 557), (555, 531, 532, 556), (554, 530, 531, 555), (553, 529, 530, 554), (552, 528, 529, 553), (551, 527, 528, 552), (550, 526, 527, 551), (549, 525, 526, 550), (548, 524, 525, 549), (547, 523, 524, 548), (546, 522, 523, 547), (545, 521, 522, 546), (544, 520, 521, 545), (543, 519, 520, 544), (542, 518, 519, 543), (541, 517, 518, 542), (564, 540, 517, 541), (540, 588, 587, 517), (517, 587, 586, 518), (518, 586, 585, 519), (519, 585, 584, 520), (520, 584, 583, 521), (521, 583, 582, 522), (522, 582, 581, 523), (523, 581, 580, 524), (524, 580, 579, 525), (525, 579, 578, 526), (526, 578, 577, 527), (527, 577, 576, 528), (528, 576, 575, 529), (529, 575, 574, 530), (530, 574, 573, 531), (531, 573, 572, 532), (532, 572, 571, 533), (533, 571, 570, 534), (534, 570, 569, 535), (535, 569, 568, 536), (536, 568, 567, 537), (537, 567, 566, 538), (538, 566, 565, 539), (540, 564, 563, 539), (589, 612, 493, 516), (590, 589, 516, 515), (591, 590, 515, 514), (592, 591, 514, 513), (593, 592, 513, 512), (594, 593, 512, 511), (595, 594, 511, 510), (596, 595, 510, 509), (597, 596, 509, 508), (598, 597, 508, 507), (599, 598, 507, 506), (600, 599, 506, 505), (601, 600, 505, 504), (602, 601, 504, 503), (603, 602, 503, 502), (604, 603, 502, 501), (605, 604, 501, 500), (606, 605, 500, 499), (607, 606, 499, 498), (608, 607, 498, 497), (609, 608, 497, 496), (610, 609, 496, 495), (611, 610, 495, 494), (612, 611, 494, 493), (493, 494, 491, 492), (494, 495, 490, 491), (495, 496, 489, 490), (496, 497, 488, 489), (497, 498, 487, 488), (498, 499, 486, 487), (499, 500, 485, 486), (500, 501, 484, 485), (501, 502, 483, 484), (502, 503, 482, 483), (503, 504, 481, 482), (504, 505, 480, 481), (505, 506, 479, 480), (506, 507, 478, 479), (507, 508, 477, 478), (508, 509, 476, 477), (509, 510, 475, 476), (510, 511, 474, 475), (511, 512, 473, 474), (512, 513, 472, 473), (513, 514, 471, 472), (514, 515, 470, 471), (515, 516, 469, 470), (516, 493, 492, 469), (469, 492, 445, 468), (470, 469, 468, 467), (471, 470, 467, 466), (472, 471, 466, 465), (473, 472, 465, 464), (474, 473, 464, 463), (475, 474, 463, 462), (476, 475, 462, 461), (477, 476, 461, 460), (478, 477, 460, 459), (479, 478, 459, 458), (480, 479, 458, 457), (481, 480, 457, 456), (482, 481, 456, 455), (483, 482, 455, 454), (484, 483, 454, 453), (485, 484, 453, 452), (486, 485, 452, 451), (487, 486, 451, 450), (488, 487, 450, 449), (489, 488, 449, 448), (490, 489, 448, 447), (491, 490, 447, 446), (492, 491, 446, 445), (445, 446, 443, 444), (446, 447, 442, 443), (447, 448, 441, 442), (448, 449, 440, 441), (449, 450, 439, 440), (450, 451, 438, 439), (451, 452, 437, 438), (452, 453, 436, 437), (453, 454, 435, 436), (454, 455, 434, 435), (455, 456, 433, 434), (456, 457, 432, 433), (457, 458, 431, 432), (458, 459, 430, 431), (459, 460, 429, 430), (460, 461, 428, 429), (461, 462, 427, 428), (462, 463, 426, 427), (463, 464, 425, 426), (464, 465, 424, 425), (465, 466, 423, 424), (466, 467, 422, 423), (467, 468, 421, 422), (468, 445, 444, 421), (421, 444, 397, 420), (422, 421, 420, 419), (423, 422, 419, 418), (424, 423, 418, 417), (425, 424, 417, 416), (426, 425, 416, 415), (427, 426, 415, 414), (428, 427, 414, 413), (429, 428, 413, 412), (430, 429, 412, 411), (431, 430, 411, 410), (432, 431, 410, 409), (433, 432, 409, 408), (434, 433, 408, 407), (435, 434, 407, 406), (436, 435, 406, 405), (437, 436, 405, 404), (438, 437, 404, 403), (439, 438, 403, 402), (440, 439, 402, 401), (441, 440, 401, 400), (442, 441, 400, 399), (443, 442, 399, 398), (444, 443, 398, 397), (397, 398, 396), (398, 399, 396), (399, 400, 396), (400, 401, 396), (401, 402, 396), (402, 403, 396), (403, 404, 396), (404, 405, 396), (405, 406, 396), (406, 407, 396), (407, 408, 396), (408, 409, 396), (409, 410, 396), (410, 411, 396), (411, 412, 396), (412, 413, 396), (413, 414, 396), (414, 415, 396), (415, 416, 396), (416, 417, 396), (417, 418, 396), (418, 419, 396), (419, 420, 396), (420, 397, 396), (395, 323, 300, 372), (372, 300, 301, 373), (373, 301, 302, 374), (374, 302, 303, 375), (375, 303, 304, 376), (376, 304, 305, 377), (377, 305, 306, 378), (378, 306, 307, 379), (379, 307, 308, 380), (380, 308, 309, 381), (381, 309, 310, 382), (382, 310, 311, 383), (383, 311, 312, 384), (384, 312, 313, 385), (385, 313, 314, 386), (386, 314, 315, 387), (387, 315, 316, 388), (388, 316, 317, 389), (389, 317, 318, 390), (390, 318, 319, 391), (391, 319, 320, 392), (392, 320, 321, 393), (393, 321, 322, 394), (395, 588, 565, 394), (348, 347, 346, 370), (347, 323, 322, 346), (345, 371, 370, 346), (344, 369, 371, 345), (343, 368, 369, 344), (342, 367, 368, 343), (341, 366, 367, 342), (340, 365, 366, 341), (339, 364, 365, 340), (338, 363, 364, 339), (337, 362, 363, 338), (336, 361, 362, 337), (335, 360, 361, 336), (334, 359, 360, 335), (333, 358, 359, 334), (332, 357, 358, 333), (331, 356, 357, 332), (330, 355, 356, 331), (329, 354, 355, 330), (328, 353, 354, 329), (327, 352, 353, 328), (326, 351, 352, 327), (325, 350, 351, 326), (324, 349, 350, 325), (347, 348, 349, 324), (323, 395, 394, 322), (321, 345, 346, 322), (320, 344, 345, 321), (319, 343, 344, 320), (318, 342, 343, 319), (317, 341, 342, 318), (316, 340, 341, 317), (315, 339, 340, 316), (314, 338, 339, 315), (313, 337, 338, 314), (312, 336, 337, 313), (311, 335, 336, 312), (310, 334, 335, 311), (309, 333, 334, 310), (308, 332, 333, 309), (307, 331, 332, 308), (306, 330, 331, 307), (305, 329, 330, 306), (304, 328, 329, 305), (303, 327, 328, 304), (302, 326, 327, 303), (301, 325, 326, 302), (300, 324, 325, 301), (323, 347, 324, 300), (660, 636, 613, 637), (614, 638, 637, 613), (615, 639, 638, 614), (616, 640, 639, 615), (617, 641, 640, 616), (618, 642, 641, 617), (619, 643, 642, 618), (620, 644, 643, 619), (621, 645, 644, 620), (622, 646, 645, 621), (623, 647, 646, 622), (624, 648, 647, 623), (625, 649, 648, 624), (626, 650, 649, 625), (627, 651, 650, 626), (628, 652, 651, 627), (629, 653, 652, 628), (630, 654, 653, 629), (631, 655, 654, 630), (632, 656, 655, 631), (633, 657, 656, 632), (634, 658, 657, 633), (635, 659, 658, 634), (636, 660, 659, 635), (685, 684, 683, 686), (686, 683, 682, 687), (687, 682, 681, 688), (688, 681, 680, 689), (689, 680, 679, 690), (690, 679, 678, 691), (691, 678, 677, 692), (692, 677, 676, 693), (693, 676, 675, 694), (694, 675, 674, 695), (695, 674, 673, 696), (696, 673, 672, 697), (697, 672, 671, 698), (698, 671, 670, 699), (699, 670, 669, 700), (700, 669, 668, 701), (701, 668, 667, 702), (702, 667, 666, 703), (703, 666, 665, 704), (704, 665, 664, 705), (705, 664, 663, 706), (706, 663, 662, 707), (707, 662, 661, 708), (708, 661, 684, 685)])
me_beverage_can.polygons.foreach_set('use_smooth', [True] * 606)
me_beverage_can.polygons.foreach_set('material_index', [0, 0, 0, 0, 0, 0, 0, 0, 0, 0, 0, 0, 0, 0, 0, 0, 0, 0, 0, 0, 0, 0, 0, 0, 0, 0, 0, 0, 0, 0, 0, 0, 0, 0, 0, 0, 0, 0, 0, 0, 0, 0, 0, 0, 0, 0, 0, 0, 0, 0, 0, 0, 0, 0, 0, 0, 0, 0, 0, 0, 0, 0, 0, 0, 0, 0, 0, 0, 0, 0, 0, 0, 0, 0, 0, 0, 0, 0, 0, 0, 0, 0, 0, 0, 0, 0, 0, 0, 0, 0, 0, 0, 0, 0, 0, 0, 0, 0, 0, 0, 0, 0, 0, 0, 0, 0, 0, 0, 0, 0, 0, 0, 0, 0, 0, 0, 0, 0, 0, 0, 0, 0, 0, 0, 0, 0, 0, 0, 0, 0, 0, 0, 0, 0, 0, 0, 0, 0, 0, 0, 0, 0, 0, 0, 0, 0, 0, 0, 0, 0, 0, 0, 0, 0, 0, 0, 0, 0, 0, 0, 0, 0, 0, 0, 0, 0, 0, 0, 0, 0, 0, 0, 0, 0, 0, 0, 0, 0, 0, 0, 0, 0, 0, 0, 0, 0, 0, 0, 0, 0, 0, 0, 0, 0, 0, 0, 0, 0, 0, 0, 0, 0, 0, 0, 0, 0, 0, 0, 0, 0, 0, 0, 0, 0, 0, 0, 0, 0, 0, 0, 0, 0, 0, 0, 0, 0, 0, 0, 0, 0, 0, 0, 0, 0, 0, 0, 0, 0, 0, 0, 0, 0, 0, 0, 0, 0, 0, 0, 0, 0, 0, 0, 0, 0, 0, 0, 0, 0, 0, 0, 0, 0, 0, 0, 0, 0, 0, 0, 0, 1, 1, 1, 1, 1, 1, 1, 1, 1, 1, 1, 1, 1, 1, 1, 1, 1, 1, 1, 1, 1, 1, 1, 1, 0, 0, 0, 0, 0, 0, 0, 0, 0, 0, 0, 0, 0, 0, 0, 0, 0, 0, 0, 0, 0, 0, 0, 0, 1, 1, 1, 1, 1, 1, 1, 1, 1, 1, 1, 1, 1, 1, 1, 1, 1, 1, 1, 1, 1, 1, 1, 0, 0, 0, 0, 0, 0, 0, 0, 0, 0, 0, 0, 0, 0, 0, 0, 0, 0, 0, 0, 0, 0, 0, 0, 0, 0, 0, 0, 0, 0, 0, 0, 0, 0, 0, 0, 0, 0, 0, 0, 0, 0, 0, 0, 0, 0, 0, 0, 0, 0, 0, 0, 0, 0, 0, 0, 0, 0, 0, 0, 0, 0, 0, 0, 0, 0, 0, 0, 0, 0, 0, 0, 0, 0, 0, 0, 0, 0, 0, 0, 0, 0, 0, 0, 0, 0, 0, 0, 0, 0, 0, 0, 0, 0, 0, 0, 0, 0, 0, 0, 0, 0, 0, 0, 0, 0, 0, 0, 0, 0, 0, 0, 0, 0, 0, 0, 0, 0, 0, 0, 0, 0, 0, 0, 0, 0, 0, 0, 0, 0, 0, 0, 0, 0, 0, 0, 0, 0, 0, 0, 0, 0, 0, 0, 0, 1, 1, 1, 1, 1, 1, 1, 1, 1, 1, 1, 1, 1, 1, 1, 1, 1, 1, 1, 1, 1, 1, 1, 1, 0, 0, 0, 0, 0, 0, 0, 0, 0, 0, 0, 0, 0, 0, 0, 0, 0, 0, 0, 0, 0, 0, 0, 0, 0, 1, 0, 0, 0, 0, 0, 0, 0, 0, 0, 0, 0, 0, 0, 0, 0, 0, 0, 0, 0, 0, 0, 0, 0, 0, 0, 0, 0, 0, 0, 0, 0, 0, 0, 0, 0, 0, 0, 0, 0, 0, 0, 0, 0, 0, 0, 0, 0, 0, 0, 0, 0, 0, 0, 0, 0, 0, 0, 0, 0, 0, 0, 0, 0, 0, 0, 0, 0, 0, 0, 0, 0])
_uv = me_beverage_can.uv_layers.new(name='UVTex')
_uv.uv.foreach_set('vector', [0.0, 0.0, 1.0, 0.0, 1.0, 1.0, 0.0, 1.0, 0.0, 0.0, 1.0, 0.0, 1.0, 1.0, 0.0, 1.0, 0.0, 0.0, 1.0, 0.0, 1.0, 1.0, 0.0, 1.0, 0.0, 0.0, 1.0, 0.0, 1.0, 1.0, 0.0, 1.0, 0.0, 0.0, 1.0, 0.0, 1.0, 1.0, 0.0, 1.0, 0.0, 0.0, 1.0, 0.0, 1.0, 1.0, 0.0, 1.0, 0.0, 0.0, 1.0, 0.0, 1.0, 1.0, 0.0, 1.0, 0.0, 0.0, 1.0, 0.0, 1.0, 1.0, 0.0, 1.0, 0.0, 0.0, 1.0, 0.0, 1.0, 1.0, 0.0, 1.0, 0.0, 0.0, 1.0, 0.0, 1.0, 1.0, 0.0, 1.0, 0.0, 0.0, 1.0, 0.0, 1.0, 1.0, 0.0, 1.0, 0.0, 0.0, 1.0, 0.0, 1.0, 1.0, 0.0, 1.0, 0.0, 0.0, 1.0, 0.0, 1.0, 1.0, 0.0, 1.0, 0.0, 0.0, 1.0, 0.0, 1.0, 1.0, 0.0, 1.0, 0.0, 0.0, 1.0, 0.0, 1.0, 1.0, 0.0, 1.0, 0.0, 0.0, 1.0, 0.0, 1.0, 1.0, 0.0, 1.0, 0.0, 0.0, 1.0, 0.0, 1.0, 1.0, 0.0, 1.0, 0.0, 0.0, 1.0, 0.0, 1.0, 1.0, 0.0, 1.0, 0.0, 0.0, 1.0, 0.0, 1.0, 1.0, 0.0, 1.0, 0.0, 0.0, 1.0, 0.0, 1.0, 1.0, 0.0, 1.0, 0.0, 0.0, 1.0, 0.0, 1.0, 1.0, 0.0, 1.0, 0.0, 0.0, 1.0, 0.0, 1.0, 1.0, 0.0, 1.0, 0.0, 0.0, 1.0, 0.0, 1.0, 1.0, 0.0, 1.0, 0.0, 0.0, 1.0, 0.0, 1.0, 1.0, 0.0, 1.0, 0.0, 0.0, 1.0, 0.0, 1.0, 1.0, 0.0, 1.0, 0.0, 0.0, 1.0, 0.0, 1.0, 1.0, 0.0, 1.0, 0.0, 0.0, 1.0, 0.0, 1.0, 1.0, 0.0, 1.0, 0.0, 0.0, 1.0, 0.0, 1.0, 1.0, 0.0, 1.0, 0.0, 0.0, 1.0, 0.0, 1.0, 1.0, 0.0, 1.0, 0.0, 0.0, 1.0, 0.0, 1.0, 1.0, 0.0, 1.0, 0.0, 0.0, 1.0, 0.0, 1.0, 1.0, 0.0, 1.0, 0.0, 0.0, 1.0, 0.0, 1.0, 1.0, 0.0, 1.0, 0.0, 0.0, 1.0, 0.0, 1.0, 1.0, 0.0, 1.0, 0.0, 0.0, 1.0, 0.0, 1.0, 1.0, 0.0, 1.0, 0.0, 0.0, 1.0, 0.0, 1.0, 1.0, 0.0, 1.0, 0.0, 0.0, 1.0, 0.0, 1.0, 1.0, 0.0, 1.0, 0.0, 0.0, 1.0, 0.0, 1.0, 1.0, 0.0, 1.0, 0.0, 0.0, 1.0, 0.0, 1.0, 1.0, 0.0, 1.0, 0.0, 0.0, 1.0, 0.0, 1.0, 1.0, 0.0, 1.0, 0.0, 0.0, 1.0, 0.0, 1.0, 1.0, 0.0, 1.0, 0.0, 0.0, 1.0, 0.0, 1.0, 1.0, 0.0, 1.0, 0.0, 0.0, 1.0, 0.0, 1.0, 1.0, 0.0, 1.0, 0.0, 0.0, 1.0, 0.0, 1.0, 1.0, 0.0, 1.0, 0.0, 0.0, 1.0, 0.0, 1.0, 1.0, 0.0, 1.0, 0.0, 0.0, 1.0, 0.0, 1.0, 1.0, 0.0, 1.0, 0.0, 0.0, 1.0, 0.0, 1.0, 1.0, 0.0, 1.0, 0.0, 0.0, 1.0, 0.0, 1.0, 1.0, 0.0, 1.0, 0.0, 0.0, 1.0, 0.0, 1.0, 1.0, 0.0, 1.0, 0.0, 0.0, 1.0, 0.0, 1.0, 1.0, 0.0, 1.0, 0.0, 0.0, 1.0, 0.0, 1.0, 1.0, 0.0, 1.0, 0.0, 0.0, 1.0, 0.0, 1.0, 1.0, 0.0, 1.0, 0.0, 0.0, 1.0, 0.0, 1.0, 1.0, 0.0, 1.0, 0.0, 0.0, 1.0, 0.0, 1.0, 1.0, 0.0, 1.0, 0.0, 0.0, 1.0, 0.0, 1.0, 1.0, 0.0, 1.0, 0.0, 0.0, 1.0, 0.0, 1.0, 1.0, 0.0, 1.0, 0.0, 0.0, 1.0, 0.0, 1.0, 1.0, 0.0, 1.0, 0.0, 0.0, 1.0, 0.0, 1.0, 1.0, 0.0, 1.0, 0.0, 0.0, 1.0, 0.0, 1.0, 1.0, 0.0, 1.0, 0.0, 0.0, 1.0, 0.0, 1.0, 1.0, 0.0, 1.0, 0.0, 0.0, 1.0, 0.0, 1.0, 1.0, 0.0, 1.0, 0.0, 0.0, 1.0, 0.0, 1.0, 1.0, 0.0, 1.0, 0.0, 0.0, 1.0, 0.0, 1.0, 1.0, 0.0, 1.0, 0.0, 0.0, 1.0, 0.0, 1.0, 1.0, 0.0, 1.0, 0.0, 0.0, 1.0, 0.0, 1.0, 1.0, 0.0, 1.0, 0.0, 0.0, 1.0, 0.0, 1.0, 1.0, 0.0, 1.0, 0.0, 0.0, 1.0, 0.0, 1.0, 1.0, 0.0, 1.0, 0.0, 0.0, 1.0, 0.0, 1.0, 1.0, 0.0, 1.0, 0.0, 0.0, 1.0, 0.0, 1.0, 1.0, 0.0, 1.0, 0.0, 0.0, 1.0, 0.0, 1.0, 1.0, 0.0, 1.0, 0.0, 0.0, 1.0, 0.0, 1.0, 1.0, 0.0, 1.0, 0.0, 0.0, 1.0, 0.0, 1.0, 1.0, 0.0, 1.0, 0.0, 0.0, 1.0, 0.0, 1.0, 1.0, 0.0, 1.0, 0.0, 0.0, 1.0, 0.0, 1.0, 1.0, 0.0, 1.0, 0.0, 0.0, 1.0, 0.0, 1.0, 1.0, 0.0, 1.0, 0.0, 0.0, 1.0, 0.0, 1.0, 1.0, 0.0, 1.0, 0.0, 0.0, 1.0, 0.0, 1.0, 1.0, 0.0, 1.0, 0.0, 0.0, 1.0, 0.0, 1.0, 1.0, 0.0, 1.0, 0.0, 0.0, 1.0, 0.0, 1.0, 1.0, 0.0, 1.0, 0.0, 0.0, 1.0, 0.0, 1.0, 1.0, 0.0, 1.0, 0.0, 0.0, 1.0, 0.0, 1.0, 1.0, 0.0, 1.0, 0.0, 0.0, 1.0, 0.0, 1.0, 1.0, 0.0, 1.0, 0.0, 0.0, 1.0, 0.0, 1.0, 1.0, 0.0, 1.0, 0.5816, 0.6408, 0.5834, 0.6432, 0.5629, 0.6637, 0.5605, 0.6619, 0.5484, 0.6888, 0.5456, 0.6876, 0.5605, 0.6619, 0.5629, 0.6637, 0.5409, 0.7168, 0.5379, 0.7164, 0.5456, 0.6876, 0.5484, 0.6888, 0.5409, 0.7458, 0.5379, 0.7461, 0.5379, 0.7164, 0.5409, 0.7168, 0.5484, 0.7737, 0.5456, 0.7749, 0.5379, 0.7461, 0.5409, 0.7458, 0.5629, 0.7988, 0.5605, 0.8007, 0.5456, 0.7749, 0.5484, 0.7737, 0.5834, 0.8193, 0.5816, 0.8217, 0.5605, 0.8007, 0.5629, 0.7988, 0.6085, 0.8338, 0.6073, 0.8366, 0.5816, 0.8217, 0.5834, 0.8193, 0.6365, 0.8413, 0.6361, 0.8443, 0.6073, 0.8366, 0.6085, 0.8338, 0.6655, 0.8413, 0.6658, 0.8443, 0.6361, 0.8443, 0.6365, 0.8413, 0.6934, 0.8338, 0.6946, 0.8366, 0.6658, 0.8443, 0.6655, 0.8413, 0.7185, 0.8193, 0.7204, 0.8217, 0.6946, 0.8366, 0.6934, 0.8338, 0.739, 0.7988, 0.7414, 0.8007, 0.7204, 0.8217, 0.7185, 0.8193, 0.7535, 0.7738, 0.7563, 0.7749, 0.7414, 0.8007, 0.739, 0.7988, 0.761, 0.7458, 0.764, 0.7461, 0.7563, 0.7749, 0.7535, 0.7738, 0.761, 0.7168, 0.764, 0.7164, 0.764, 0.7461, 0.761, 0.7458, 0.7535, 0.6888, 0.7563, 0.6876, 0.764, 0.7164, 0.761, 0.7168, 0.739, 0.6637, 0.7414, 0.6619, 0.7563, 0.6876, 0.7535, 0.6888, 0.7185, 0.6432, 0.7204, 0.6408, 0.7414, 0.6619, 0.739, 0.6637, 0.6934, 0.6287, 0.6946, 0.6259, 0.7204, 0.6408, 0.7185, 0.6432, 0.6655, 0.6212, 0.6658, 0.6182, 0.6946, 0.6259, 0.6934, 0.6287, 0.6365, 0.6212, 0.6361, 0.6182, 0.6658, 0.6182, 0.6655, 0.6212, 0.6085, 0.6287, 0.6073, 0.6259, 0.6361, 0.6182, 0.6365, 0.6212, 0.5834, 0.6432, 0.5816, 0.6408, 0.6073, 0.6259, 0.6085, 0.6287, 0.3589, 0.7994, 0.3555, 0.8038, 0.3344, 0.7828, 0.3389, 0.7794, 0.3196, 0.757, 0.3247, 0.7549, 0.3389, 0.7794, 0.3344, 0.7828, 0.3119, 0.7283, 0.3174, 0.7275, 0.3247, 0.7549, 0.3196, 0.757, 0.3119, 0.6985, 0.3174, 0.6992, 0.3174, 0.7275, 0.3119, 0.7283, 0.3196, 0.6698, 0.3247, 0.6719, 0.3174, 0.6992, 0.3119, 0.6985, 0.3344, 0.644, 0.3389, 0.6474, 0.3247, 0.6719, 0.3196, 0.6698, 0.3555, 0.6229, 0.3589, 0.6274, 0.3389, 0.6474, 0.3344, 0.644, 0.3813, 0.6081, 0.3834, 0.6132, 0.3589, 0.6274, 0.3555, 0.6229, 0.41, 0.6004, 0.4107, 0.6059, 0.3834, 0.6132, 0.3813, 0.6081, 0.4398, 0.6004, 0.439, 0.6059, 0.4107, 0.6059, 0.41, 0.6004, 0.4685, 0.6081, 0.4664, 0.6132, 0.439, 0.6059, 0.4398, 0.6004, 0.4943, 0.6229, 0.4909, 0.6274, 0.4664, 0.6132, 0.4685, 0.6081, 0.5153, 0.644, 0.5109, 0.6474, 0.4909, 0.6274, 0.4943, 0.6229, 0.5302, 0.6698, 0.5251, 0.6719, 0.5109, 0.6474, 0.5153, 0.644, 0.5379, 0.6985, 0.5324, 0.6992, 0.5251, 0.6719, 0.5302, 0.6698, 0.5379, 0.7283, 0.5324, 0.7275, 0.5324, 0.6992, 0.5379, 0.6985, 0.5302, 0.757, 0.5251, 0.7549, 0.5324, 0.7275, 0.5379, 0.7283, 0.5153, 0.7828, 0.5109, 0.7794, 0.5251, 0.7549, 0.5302, 0.757, 0.4943, 0.8038, 0.4909, 0.7994, 0.5109, 0.7794, 0.5153, 0.7828, 0.4685, 0.8187, 0.4664, 0.8136, 0.4909, 0.7994, 0.4943, 0.8038, 0.4398, 0.8264, 0.439, 0.8209, 0.4664, 0.8136, 0.4685, 0.8187, 0.41, 0.8264, 0.4107, 0.8209, 0.439, 0.8209, 0.4398, 0.8264, 0.3813, 0.8187, 0.3834, 0.8136, 0.4107, 0.8209, 0.41, 0.8264, 0.3555, 0.8038, 0.3589, 0.7994, 0.3834, 0.8136, 0.3813, 0.8187, 0.7642, 0.7396, 0.7682, 0.739, 0.7754, 0.7652, 0.7718, 0.7668, 0.764, 0.7111, 0.768, 0.7116, 0.7682, 0.739, 0.7642, 0.7396, 0.7716, 0.6837, 0.7753, 0.6853, 0.768, 0.7116, 0.764, 0.7111, 0.7858, 0.6593, 0.789, 0.6618, 0.7753, 0.6853, 0.7716, 0.6837, 0.8059, 0.6395, 0.8083, 0.6427, 0.789, 0.6618, 0.7858, 0.6593, 0.8303, 0.6255, 0.8318, 0.6292, 0.8083, 0.6427, 0.8059, 0.6395, 0.8574, 0.6182, 0.8579, 0.6222, 0.8318, 0.6292, 0.8303, 0.6255, 0.8855, 0.6182, 0.885, 0.6222, 0.8579, 0.6222, 0.8574, 0.6182, 0.9127, 0.6255, 0.9112, 0.6292, 0.885, 0.6222, 0.8855, 0.6182, 0.9371, 0.6395, 0.9347, 0.6426, 0.9112, 0.6292, 0.9127, 0.6255, 0.9571, 0.6593, 0.9539, 0.6617, 0.9347, 0.6426, 0.9371, 0.6395, 0.9713, 0.6836, 0.9676, 0.6852, 0.9539, 0.6617, 0.9571, 0.6593, 0.9788, 0.7109, 0.9748, 0.7114, 0.9676, 0.6852, 0.9713, 0.6836, 0.979, 0.7393, 0.975, 0.7388, 0.9748, 0.7114, 0.9788, 0.7109, 0.9714, 0.7667, 0.9677, 0.7652, 0.975, 0.7388, 0.979, 0.7393, 0.9571, 0.7911, 0.954, 0.7887, 0.9677, 0.7652, 0.9714, 0.7667, 0.9371, 0.8109, 0.9347, 0.8078, 0.954, 0.7887, 0.9571, 0.7911, 0.9127, 0.8249, 0.9112, 0.8212, 0.9347, 0.8078, 0.9371, 0.8109, 0.8856, 0.8321, 0.885, 0.8282, 0.9112, 0.8212, 0.9127, 0.8249, 0.8575, 0.8321, 0.858, 0.8282, 0.885, 0.8282, 0.8856, 0.8321, 0.8303, 0.8249, 0.8318, 0.8212, 0.858, 0.8282, 0.8575, 0.8321, 0.806, 0.8109, 0.8084, 0.8077, 0.8318, 0.8212, 0.8303, 0.8249, 0.786, 0.7911, 0.7891, 0.7887, 0.8084, 0.8077, 0.806, 0.8109, 0.7718, 0.7668, 0.7754, 0.7652, 0.7891, 0.7887, 0.786, 0.7911, 0.7754, 0.7652, 0.7816, 0.7626, 0.7944, 0.7846, 0.7891, 0.7887, 0.7891, 0.7887, 0.7944, 0.7846, 0.8124, 0.8024, 0.8084, 0.8077, 0.8084, 0.8077, 0.8124, 0.8024, 0.8344, 0.8151, 0.8318, 0.8212, 0.8318, 0.8212, 0.8344, 0.8151, 0.8589, 0.8216, 0.858, 0.8282, 0.858, 0.8282, 0.8589, 0.8216, 0.8842, 0.8216, 0.885, 0.8282, 0.885, 0.8282, 0.8842, 0.8216, 0.9087, 0.8151, 0.9112, 0.8212, 0.9112, 0.8212, 0.9087, 0.8151, 0.9307, 0.8025, 0.9347, 0.8078, 0.9347, 0.8078, 0.9307, 0.8025, 0.9487, 0.7846, 0.954, 0.7887, 0.954, 0.7887, 0.9487, 0.7846, 0.9615, 0.7626, 0.9677, 0.7652, 0.9677, 0.7652, 0.9615, 0.7626, 0.9683, 0.7379, 0.975, 0.7388, 0.975, 0.7388, 0.9683, 0.7379, 0.9682, 0.7123, 0.9748, 0.7114, 0.9748, 0.7114, 0.9682, 0.7123, 0.9614, 0.6878, 0.9676, 0.6852, 0.9676, 0.6852, 0.9614, 0.6878, 0.9486, 0.6658, 0.9539, 0.6617, 0.9539, 0.6617, 0.9486, 0.6658, 0.9306, 0.6479, 0.9347, 0.6426, 0.9347, 0.6426, 0.9306, 0.6479, 0.9087, 0.6353, 0.9112, 0.6292, 0.9112, 0.6292, 0.9087, 0.6353, 0.8842, 0.6288, 0.885, 0.6222, 0.885, 0.6222, 0.8842, 0.6288, 0.8588, 0.6288, 0.8579, 0.6222, 0.8579, 0.6222, 0.8588, 0.6288, 0.8343, 0.6353, 0.8318, 0.6292, 0.8318, 0.6292, 0.8343, 0.6353, 0.8123, 0.6479, 0.8083, 0.6427, 0.8083, 0.6427, 0.8123, 0.6479, 0.7943, 0.6659, 0.789, 0.6618, 0.789, 0.6618, 0.7943, 0.6659, 0.7814, 0.6879, 0.7753, 0.6853, 0.7753, 0.6853, 0.7814, 0.6879, 0.7747, 0.7125, 0.768, 0.7116, 0.768, 0.7116, 0.7747, 0.7125, 0.7749, 0.7381, 0.7682, 0.739, 0.7682, 0.739, 0.7749, 0.7381, 0.7816, 0.7626, 0.7754, 0.7652, 0.7749, 0.7381, 0.7819, 0.7371, 0.7881, 0.7599, 0.7816, 0.7626, 0.7747, 0.7125, 0.7819, 0.7134, 0.7819, 0.7371, 0.7749, 0.7381, 0.7814, 0.6879, 0.788, 0.6906, 0.7819, 0.7134, 0.7747, 0.7125, 0.7943, 0.6659, 0.7999, 0.6702, 0.788, 0.6906, 0.7814, 0.6879, 0.8123, 0.6479, 0.8166, 0.6536, 0.7999, 0.6702, 0.7943, 0.6659, 0.8343, 0.6353, 0.837, 0.6419, 0.8166, 0.6536, 0.8123, 0.6479, 0.8588, 0.6288, 0.8597, 0.6358, 0.837, 0.6419, 0.8343, 0.6353, 0.8842, 0.6288, 0.8832, 0.6358, 0.8597, 0.6358, 0.8588, 0.6288, 0.9087, 0.6353, 0.906, 0.6419, 0.8832, 0.6358, 0.8842, 0.6288, 0.9306, 0.6479, 0.9263, 0.6536, 0.906, 0.6419, 0.9087, 0.6353, 0.9486, 0.6658, 0.943, 0.6702, 0.9263, 0.6536, 0.9306, 0.6479, 0.9614, 0.6878, 0.9549, 0.6905, 0.943, 0.6702, 0.9486, 0.6658, 0.9682, 0.7123, 0.9611, 0.7133, 0.9549, 0.6905, 0.9614, 0.6878, 0.9683, 0.7379, 0.9612, 0.737, 0.9611, 0.7133, 0.9682, 0.7123, 0.9615, 0.7626, 0.955, 0.7598, 0.9612, 0.737, 0.9683, 0.7379, 0.9487, 0.7846, 0.9431, 0.7802, 0.955, 0.7598, 0.9615, 0.7626, 0.9307, 0.8025, 0.9264, 0.7968, 0.9431, 0.7802, 0.9487, 0.7846, 0.9087, 0.8151, 0.906, 0.8085, 0.9264, 0.7968, 0.9307, 0.8025, 0.8842, 0.8216, 0.8833, 0.8146, 0.906, 0.8085, 0.9087, 0.8151, 0.8589, 0.8216, 0.8598, 0.8146, 0.8833, 0.8146, 0.8842, 0.8216, 0.8344, 0.8151, 0.8371, 0.8085, 0.8598, 0.8146, 0.8589, 0.8216, 0.8124, 0.8024, 0.8167, 0.7968, 0.8371, 0.8085, 0.8344, 0.8151, 0.7944, 0.7846, 0.8, 0.7802, 0.8167, 0.7968, 0.8124, 0.8024, 0.7816, 0.7626, 0.7881, 0.7599, 0.8, 0.7802, 0.7944, 0.7846, 0.7881, 0.7599, 0.8132, 0.7494, 0.8215, 0.7636, 0.8, 0.7802, 0.8, 0.7802, 0.8215, 0.7636, 0.8332, 0.7753, 0.8167, 0.7968, 0.8167, 0.7968, 0.8332, 0.7753, 0.8474, 0.7835, 0.8371, 0.8085, 0.8371, 0.8085, 0.8474, 0.7835, 0.8633, 0.7877, 0.8598, 0.8146, 0.8598, 0.8146, 0.8633, 0.7877, 0.8797, 0.7877, 0.8833, 0.8146, 0.8833, 0.8146, 0.8797, 0.7877, 0.8956, 0.7835, 0.906, 0.8085, 0.906, 0.8085, 0.8956, 0.7835, 0.9099, 0.7752, 0.9264, 0.7968, 0.9264, 0.7968, 0.9099, 0.7752, 0.9216, 0.7636, 0.9431, 0.7802, 0.9431, 0.7802, 0.9216, 0.7636, 0.9298, 0.7493, 0.955, 0.7598, 0.955, 0.7598, 0.9298, 0.7493, 0.9341, 0.7334, 0.9612, 0.737, 0.9612, 0.737, 0.9341, 0.7334, 0.9341, 0.7169, 0.9611, 0.7133, 0.8166, 0.6536, 0.8331, 0.6752, 0.8214, 0.6868, 0.7999, 0.6702, 0.7999, 0.6702, 0.8214, 0.6868, 0.8132, 0.7011, 0.788, 0.6906, 0.788, 0.6906, 0.8132, 0.7011, 0.8089, 0.717, 0.7819, 0.7134, 0.7819, 0.7134, 0.8089, 0.717, 0.8089, 0.7335, 0.7819, 0.7371, 0.7819, 0.7371, 0.8089, 0.7335, 0.8132, 0.7494, 0.7881, 0.7599, 0.8089, 0.7335, 0.8715, 0.7252, 0.8132, 0.7494, 0.8089, 0.717, 0.8715, 0.7252, 0.8089, 0.7335, 0.8132, 0.7011, 0.8715, 0.7252, 0.8089, 0.717, 0.8214, 0.6868, 0.8715, 0.7252, 0.8132, 0.7011, 0.8331, 0.6752, 0.8715, 0.7252, 0.8214, 0.6868, 0.9341, 0.7334, 0.8715, 0.7252, 0.9341, 0.7169, 0.9298, 0.7493, 0.8715, 0.7252, 0.9341, 0.7334, 0.9216, 0.7636, 0.8715, 0.7252, 0.9298, 0.7493, 0.9099, 0.7752, 0.8715, 0.7252, 0.9216, 0.7636, 0.8956, 0.7835, 0.8715, 0.7252, 0.9099, 0.7752, 0.8797, 0.7877, 0.8715, 0.7252, 0.8956, 0.7835, 0.8633, 0.7877, 0.8715, 0.7252, 0.8797, 0.7877, 0.8474, 0.7835, 0.8715, 0.7252, 0.8633, 0.7877, 0.8332, 0.7753, 0.8715, 0.7252, 0.8474, 0.7835, 0.8215, 0.7636, 0.8715, 0.7252, 0.8332, 0.7753, 0.8132, 0.7494, 0.8715, 0.7252, 0.8215, 0.7636, 0.8832, 0.6358, 0.906, 0.6419, 0.9017, 0.6521, 0.8791, 0.6477, 0.8597, 0.6358, 0.8832, 0.6358, 0.8791, 0.6477, 0.859, 0.6529, 0.837, 0.6419, 0.8597, 0.6358, 0.859, 0.6529, 0.8471, 0.6663, 0.8166, 0.6536, 0.837, 0.6419, 0.8471, 0.6663, 0.8331, 0.6752, 0.906, 0.6419, 0.9263, 0.6536, 0.9209, 0.665, 0.9017, 0.6521, 0.9263, 0.6536, 0.943, 0.6702, 0.9315, 0.6828, 0.9209, 0.665, 0.943, 0.6702, 0.9549, 0.6905, 0.9305, 0.7007, 0.9315, 0.6828, 0.9549, 0.6905, 0.9611, 0.7133, 0.9341, 0.7169, 0.9305, 0.7007, 0.8331, 0.6752, 0.8471, 0.6663, 0.8605, 0.6948, 0.8715, 0.7252, 0.8715, 0.7252, 0.8605, 0.6948, 0.8768, 0.7124, 0.8715, 0.7252, 0.8768, 0.7124, 0.9008, 0.7115, 0.9341, 0.7169, 0.8715, 0.7252, 0.9008, 0.7115, 0.9305, 0.7007, 0.5856, 0.4656, 0.5769, 0.4607, 0.5916, 0.4408, 0.5988, 0.4475, 0.5988, 0.4475, 0.5916, 0.4408, 0.6102, 0.4252, 0.6155, 0.4332, 0.6155, 0.4332, 0.6102, 0.4252, 0.6316, 0.4143, 0.6349, 0.4232, 0.6349, 0.4232, 0.6316, 0.4143, 0.6548, 0.4087, 0.6559, 0.4181, 0.6559, 0.4181, 0.6548, 0.4087, 0.6785, 0.4089, 0.6773, 0.4182, 0.6773, 0.4182, 0.6785, 0.4089, 0.7014, 0.4146, 0.6981, 0.4234, 0.6981, 0.4234, 0.7014, 0.4146, 0.7222, 0.4256, 0.7169, 0.4333, 0.7169, 0.4333, 0.7222, 0.4256, 0.7398, 0.4413, 0.7327, 0.4475, 0.7327, 0.4475, 0.7398, 0.4413, 0.753, 0.4608, 0.7446, 0.465, 0.7446, 0.465, 0.753, 0.4608, 0.761, 0.4828, 0.7519, 0.4849, 0.7519, 0.4849, 0.761, 0.4828, 0.7632, 0.5061, 0.7539, 0.5058, 0.7539, 0.5058, 0.7632, 0.5061, 0.7596, 0.529, 0.7507, 0.5265, 0.7507, 0.5265, 0.7596, 0.529, 0.7506, 0.5501, 0.7427, 0.5456, 0.7427, 0.5456, 0.7506, 0.5501, 0.7371, 0.5683, 0.7305, 0.5621, 0.7305, 0.5621, 0.7371, 0.5683, 0.7197, 0.5828, 0.7148, 0.5753, 0.7148, 0.5753, 0.7197, 0.5828, 0.6996, 0.5927, 0.6966, 0.5843, 0.6966, 0.5843, 0.6996, 0.5927, 0.6778, 0.5977, 0.6768, 0.5888, 0.6768, 0.5888, 0.6778, 0.5977, 0.6555, 0.5977, 0.6565, 0.5888, 0.6565, 0.5888, 0.6555, 0.5977, 0.6336, 0.5928, 0.6365, 0.5843, 0.6365, 0.5843, 0.6336, 0.5928, 0.613, 0.5835, 0.6176, 0.5755, 0.6176, 0.5755, 0.613, 0.5835, 0.5945, 0.5704, 0.6002, 0.5629, 0.5731, 0.5349, 0.5621, 0.5355, 0.5619, 0.5092, 0.5725, 0.51, 0.5725, 0.51, 0.5619, 0.5092, 0.5669, 0.4838, 0.5766, 0.4868, 1.564, -0.2659, 1.564, -0.284, 1.647, -0.2843, 1.647, -0.2661, 1.731, -0.2663, 1.732, 0.6871, 1.649, 0.6872, 1.647, -0.2661, 1.815, -0.2666, 1.816, 0.687, 1.732, 0.6871, 1.731, -0.2663, -0.1124, -0.2644, -0.1126, 0.6873, -0.1964, 0.6873, -0.1962, -0.2647, -0.02869, -0.2644, -0.02877, 0.6873, -0.1126, 0.6873, -0.1124, -0.2644, 0.05507, -0.2644, 0.05505, 0.6873, -0.02877, 0.6873, -0.02869, -0.2644, 0.1388, -0.2644, 0.1389, 0.6873, 0.05505, 0.6873, 0.05507, -0.2644, 0.2226, -0.2645, 0.2227, 0.6873, 0.1389, 0.6873, 0.1388, -0.2644, 0.3063, -0.2645, 0.3065, 0.6873, 0.2227, 0.6873, 0.2226, -0.2645, 0.3901, -0.2645, 0.3903, 0.6873, 0.3065, 0.6873, 0.3063, -0.2645, 0.4739, -0.2646, 0.4742, 0.6873, 0.3903, 0.6873, 0.3901, -0.2645, 0.5577, -0.2646, 0.558, 0.6873, 0.4742, 0.6873, 0.4739, -0.2646, 0.6414, -0.2647, 0.6418, 0.6873, 0.558, 0.6873, 0.5577, -0.2646, 0.7252, -0.2648, 0.7257, 0.6873, 0.6418, 0.6873, 0.6414, -0.2647, 0.809, -0.2648, 0.8095, 0.6873, 0.7257, 0.6873, 0.7252, -0.2648, 0.8928, -0.2649, 0.8934, 0.6873, 0.8095, 0.6873, 0.809, -0.2648, 0.9766, -0.265, 0.9772, 0.6873, 0.8934, 0.6873, 0.8928, -0.2649, 1.06, -0.2651, 1.061, 0.6873, 0.9772, 0.6873, 0.9766, -0.265, 1.144, -0.2653, 1.145, 0.6873, 1.061, 0.6873, 1.06, -0.2651, 1.228, -0.2654, 1.229, 0.6873, 1.145, 0.6873, 1.144, -0.2653, 1.312, -0.2655, 1.313, 0.6872, 1.229, 0.6873, 1.228, -0.2654, 1.396, -0.2656, 1.397, 0.6873, 1.313, 0.6872, 1.312, -0.2655, 1.48, -0.2658, 1.481, 0.6873, 1.397, 0.6873, 1.396, -0.2656, 1.564, -0.2659, 1.565, 0.6873, 1.481, 0.6873, 1.48, -0.2658, 0.5769, 0.4607, 0.5856, 0.4656, 0.5766, 0.4868, 0.5669, 0.4838, 0.5619, 0.5092, 0.5379, 0.5068, 0.5444, 0.4765, 0.5669, 0.4838, 0.5621, 0.5355, 0.5381, 0.5379, 0.5379, 0.5068, 0.5619, 0.5092, 0.613, 0.5835, 0.6028, 0.6015, 0.5809, 0.5861, 0.5945, 0.5704, 0.6336, 0.5928, 0.6272, 0.6125, 0.6028, 0.6015, 0.613, 0.5835, 0.6555, 0.5977, 0.6533, 0.6182, 0.6272, 0.6125, 0.6336, 0.5928, 0.6778, 0.5977, 0.6802, 0.6182, 0.6533, 0.6182, 0.6555, 0.5977, 0.6996, 0.5927, 0.7066, 0.6122, 0.6802, 0.6182, 0.6778, 0.5977, 0.7197, 0.5828, 0.7311, 0.6003, 0.7066, 0.6122, 0.6996, 0.5927, 0.7371, 0.5683, 0.7523, 0.5829, 0.7311, 0.6003, 0.7197, 0.5828, 0.7506, 0.5501, 0.769, 0.5608, 0.7523, 0.5829, 0.7371, 0.5683, 0.7596, 0.529, 0.7802, 0.535, 0.769, 0.5608, 0.7506, 0.5501, 0.7632, 0.5061, 0.7849, 0.5069, 0.7802, 0.535, 0.7596, 0.529, 0.761, 0.4828, 0.7826, 0.4781, 0.7849, 0.5069, 0.7632, 0.5061, 0.753, 0.4608, 0.7726, 0.4508, 0.7826, 0.4781, 0.761, 0.4828, 0.7398, 0.4413, 0.7563, 0.4268, 0.7726, 0.4508, 0.753, 0.4608, 0.7222, 0.4256, 0.7348, 0.4076, 0.7563, 0.4268, 0.7398, 0.4413, 0.7014, 0.4146, 0.7093, 0.3941, 0.7348, 0.4076, 0.7222, 0.4256, 0.6785, 0.4089, 0.6813, 0.387, 0.7093, 0.3941, 0.7014, 0.4146, 0.6548, 0.4087, 0.6523, 0.3867, 0.6813, 0.387, 0.6785, 0.4089, 0.6316, 0.4143, 0.624, 0.3933, 0.6523, 0.3867, 0.6548, 0.4087, 0.6102, 0.4252, 0.5978, 0.4064, 0.624, 0.3933, 0.6316, 0.4143, 0.5916, 0.4408, 0.5751, 0.4252, 0.5978, 0.4064, 0.6102, 0.4252, 0.5769, 0.4607, 0.5571, 0.449, 0.5751, 0.4252, 0.5916, 0.4408, 1.564, -0.284, 1.564, -0.2659, 1.48, -0.2658, 1.48, -0.2839, 1.48, -0.2839, 1.48, -0.2658, 1.396, -0.2656, 1.396, -0.2837, 1.396, -0.2837, 1.396, -0.2656, 1.312, -0.2655, 1.312, -0.2836, 1.312, -0.2836, 1.312, -0.2655, 1.228, -0.2654, 1.228, -0.2835, 1.228, -0.2835, 1.228, -0.2654, 1.144, -0.2653, 1.144, -0.2833, 1.144, -0.2833, 1.144, -0.2653, 1.06, -0.2651, 1.06, -0.2832, 1.06, -0.2832, 1.06, -0.2651, 0.9766, -0.265, 0.9766, -0.2831, 0.9766, -0.2831, 0.9766, -0.265, 0.8928, -0.2649, 0.8928, -0.283, 0.8928, -0.283, 0.8928, -0.2649, 0.809, -0.2648, 0.809, -0.2829, 0.809, -0.2829, 0.809, -0.2648, 0.7252, -0.2648, 0.7252, -0.2828, 0.7252, -0.2828, 0.7252, -0.2648, 0.6414, -0.2647, 0.6414, -0.2827, 0.6414, -0.2827, 0.6414, -0.2647, 0.5577, -0.2646, 0.5576, -0.2827, 0.5576, -0.2827, 0.5577, -0.2646, 0.4739, -0.2646, 0.4739, -0.2826, 0.4739, -0.2826, 0.4739, -0.2646, 0.3901, -0.2645, 0.3901, -0.2826, 0.3901, -0.2826, 0.3901, -0.2645, 0.3063, -0.2645, 0.3063, -0.2825, 0.3063, -0.2825, 0.3063, -0.2645, 0.2226, -0.2645, 0.2226, -0.2825, 0.2226, -0.2825, 0.2226, -0.2645, 0.1388, -0.2644, 0.1388, -0.2825, 0.1388, -0.2825, 0.1388, -0.2644, 0.05507, -0.2644, 0.05508, -0.2825, 0.05508, -0.2825, 0.05507, -0.2644, -0.02869, -0.2644, -0.02868, -0.2825, -0.02868, -0.2825, -0.02869, -0.2644, -0.1124, -0.2644, -0.1123, -0.2824, -0.1123, -0.2824, -0.1124, -0.2644, -0.1962, -0.2647, -0.195, -0.2828, 1.814, -0.2847, 1.815, -0.2666, 1.731, -0.2663, 1.731, -0.2842, 1.731, -0.2842, 1.731, -0.2663, 1.647, -0.2661, 1.647, -0.2843, 0.5571, 0.449, 0.5769, 0.4607, 0.5669, 0.4838, 0.5444, 0.4765, 0.5766, 0.4868, 0.5856, 0.4656, 0.5895, 0.4679, 0.5811, 0.4881, 0.5725, 0.51, 0.5766, 0.4868, 0.5811, 0.4881, 0.5774, 0.5104, 0.5731, 0.5349, 0.5725, 0.51, 0.5774, 0.5104, 0.5785, 0.5341, 0.6176, 0.5755, 0.6002, 0.5629, 0.6032, 0.5596, 0.6198, 0.5718, 0.6365, 0.5843, 0.6176, 0.5755, 0.6198, 0.5718, 0.6378, 0.5804, 0.6565, 0.5888, 0.6365, 0.5843, 0.6378, 0.5804, 0.6569, 0.5848, 0.6768, 0.5888, 0.6565, 0.5888, 0.6569, 0.5848, 0.6763, 0.5848, 0.6966, 0.5843, 0.6768, 0.5888, 0.6763, 0.5848, 0.6952, 0.5804, 0.7148, 0.5753, 0.6966, 0.5843, 0.6952, 0.5804, 0.7126, 0.5718, 0.7305, 0.5621, 0.7148, 0.5753, 0.7126, 0.5718, 0.7275, 0.5593, 0.7427, 0.5456, 0.7305, 0.5621, 0.7275, 0.5593, 0.7391, 0.5436, 0.7507, 0.5265, 0.7427, 0.5456, 0.7391, 0.5436, 0.7467, 0.5254, 0.7539, 0.5058, 0.7507, 0.5265, 0.7467, 0.5254, 0.7497, 0.5057, 0.7519, 0.4849, 0.7539, 0.5058, 0.7497, 0.5057, 0.7477, 0.4858, 0.7446, 0.465, 0.7519, 0.4849, 0.7477, 0.4858, 0.7408, 0.4669, 0.7327, 0.4475, 0.7446, 0.465, 0.7408, 0.4669, 0.7295, 0.4503, 0.7169, 0.4333, 0.7327, 0.4475, 0.7295, 0.4503, 0.7145, 0.4368, 0.6981, 0.4234, 0.7169, 0.4333, 0.7145, 0.4368, 0.6965, 0.4274, 0.6773, 0.4182, 0.6981, 0.4234, 0.6965, 0.4274, 0.6768, 0.4225, 0.6559, 0.4181, 0.6773, 0.4182, 0.6768, 0.4225, 0.6564, 0.4224, 0.6349, 0.4232, 0.6559, 0.4181, 0.6564, 0.4224, 0.6364, 0.4273, 0.6155, 0.4332, 0.6349, 0.4232, 0.6364, 0.4273, 0.6179, 0.4368, 0.5988, 0.4475, 0.6155, 0.4332, 0.6179, 0.4368, 0.602, 0.4505, 0.5856, 0.4656, 0.5988, 0.4475, 0.602, 0.4505, 0.5895, 0.4679, 0.5895, 0.4679, 0.602, 0.4505, 0.6035, 0.4519, 0.5914, 0.4689, 0.602, 0.4505, 0.6179, 0.4368, 0.6191, 0.4385, 0.6035, 0.4519, 0.6179, 0.4368, 0.6364, 0.4273, 0.6371, 0.4292, 0.6191, 0.4385, 0.6364, 0.4273, 0.6564, 0.4224, 0.6566, 0.4244, 0.6371, 0.4292, 0.6564, 0.4224, 0.6768, 0.4225, 0.6766, 0.4245, 0.6566, 0.4244, 0.6768, 0.4225, 0.6965, 0.4274, 0.6958, 0.4292, 0.6766, 0.4245, 0.6965, 0.4274, 0.7145, 0.4368, 0.7133, 0.4385, 0.6958, 0.4292, 0.7145, 0.4368, 0.7295, 0.4503, 0.728, 0.4516, 0.7133, 0.4385, 0.7295, 0.4503, 0.7408, 0.4669, 0.7391, 0.4678, 0.728, 0.4516, 0.7408, 0.4669, 0.7477, 0.4858, 0.7458, 0.4863, 0.7391, 0.4678, 0.7477, 0.4858, 0.7497, 0.5057, 0.7477, 0.5057, 0.7458, 0.4863, 0.7497, 0.5057, 0.7467, 0.5254, 0.7448, 0.5248, 0.7477, 0.5057, 0.7467, 0.5254, 0.7391, 0.5436, 0.7375, 0.5426, 0.7448, 0.5248, 0.7391, 0.5436, 0.7275, 0.5593, 0.7261, 0.558, 0.7375, 0.5426, 0.7275, 0.5593, 0.7126, 0.5718, 0.7115, 0.5702, 0.7261, 0.558, 0.7126, 0.5718, 0.6952, 0.5804, 0.6946, 0.5787, 0.7115, 0.5702, 0.6952, 0.5804, 0.6763, 0.5848, 0.6761, 0.5829, 0.6946, 0.5787, 0.6763, 0.5848, 0.6569, 0.5848, 0.6571, 0.5829, 0.6761, 0.5829, 0.6569, 0.5848, 0.6378, 0.5804, 0.6384, 0.5785, 0.6571, 0.5829, 0.6378, 0.5804, 0.6198, 0.5718, 0.6208, 0.5701, 0.6384, 0.5785, 0.6198, 0.5718, 0.6032, 0.5596, 0.6048, 0.558, 0.6208, 0.5701, 0.5785, 0.5341, 0.5774, 0.5104, 0.5797, 0.5106, 0.5811, 0.5335, 0.5774, 0.5104, 0.5811, 0.4881, 0.5832, 0.4887, 0.5797, 0.5106, 0.5811, 0.4881, 0.5895, 0.4679, 0.5914, 0.4689, 0.5832, 0.4887, 0.5832, 0.4887, 0.5914, 0.4689, 0.5948, 0.4708, 0.5871, 0.4898, 0.5797, 0.5106, 0.5832, 0.4887, 0.5871, 0.4898, 0.5839, 0.5108, 0.5811, 0.5335, 0.5797, 0.5106, 0.5839, 0.5108, 0.5857, 0.5327, 0.6208, 0.5701, 0.6048, 0.558, 0.6075, 0.5551, 0.6226, 0.5669, 0.6384, 0.5785, 0.6208, 0.5701, 0.6226, 0.5669, 0.6395, 0.5752, 0.6571, 0.5829, 0.6384, 0.5785, 0.6395, 0.5752, 0.6575, 0.5794, 0.6761, 0.5829, 0.6571, 0.5829, 0.6575, 0.5794, 0.6757, 0.5795, 0.6946, 0.5787, 0.6761, 0.5829, 0.6757, 0.5795, 0.6934, 0.5754, 0.7115, 0.5702, 0.6946, 0.5787, 0.6934, 0.5754, 0.7096, 0.5673, 0.7261, 0.558, 0.7115, 0.5702, 0.7096, 0.5673, 0.7235, 0.5556, 0.7375, 0.5426, 0.7261, 0.558, 0.7235, 0.5556, 0.7344, 0.5409, 0.7448, 0.5248, 0.7375, 0.5426, 0.7344, 0.5409, 0.7414, 0.5239, 0.7477, 0.5057, 0.7448, 0.5248, 0.7414, 0.5239, 0.7441, 0.5056, 0.7458, 0.4863, 0.7477, 0.5057, 0.7441, 0.5056, 0.7422, 0.4871, 0.7391, 0.4678, 0.7458, 0.4863, 0.7422, 0.4871, 0.7358, 0.4695, 0.728, 0.4516, 0.7391, 0.4678, 0.7358, 0.4695, 0.7253, 0.454, 0.7133, 0.4385, 0.728, 0.4516, 0.7253, 0.454, 0.7112, 0.4415, 0.6958, 0.4292, 0.7133, 0.4385, 0.7112, 0.4415, 0.6945, 0.4327, 0.6766, 0.4245, 0.6958, 0.4292, 0.6945, 0.4327, 0.6761, 0.4281, 0.6566, 0.4244, 0.6766, 0.4245, 0.6761, 0.4281, 0.657, 0.4281, 0.6371, 0.4292, 0.6566, 0.4244, 0.657, 0.4281, 0.6384, 0.4327, 0.6191, 0.4385, 0.6371, 0.4292, 0.6384, 0.4327, 0.6212, 0.4416, 0.6035, 0.4519, 0.6191, 0.4385, 0.6212, 0.4416, 0.6064, 0.4545, 0.5914, 0.4689, 0.6035, 0.4519, 0.6064, 0.4545, 0.5948, 0.4708, 0.5948, 0.4708, 0.6064, 0.4545, 0.6113, 0.459, 0.6008, 0.4741, 0.6064, 0.4545, 0.6212, 0.4416, 0.6249, 0.4471, 0.6113, 0.459, 0.6212, 0.4416, 0.6384, 0.4327, 0.6407, 0.4388, 0.6249, 0.4471, 0.6384, 0.4327, 0.657, 0.4281, 0.6578, 0.4345, 0.6407, 0.4388, 0.657, 0.4281, 0.6761, 0.4281, 0.6753, 0.4345, 0.6578, 0.4345, 0.6761, 0.4281, 0.6945, 0.4327, 0.6923, 0.4386, 0.6753, 0.4345, 0.6945, 0.4327, 0.7112, 0.4415, 0.7076, 0.4467, 0.6923, 0.4386, 0.7112, 0.4415, 0.7253, 0.454, 0.7205, 0.4582, 0.7076, 0.4467, 0.7253, 0.454, 0.7358, 0.4695, 0.7302, 0.4724, 0.7205, 0.4582, 0.7358, 0.4695, 0.7422, 0.4871, 0.7361, 0.4885, 0.7302, 0.4724, 0.7422, 0.4871, 0.7441, 0.5056, 0.7378, 0.5055, 0.7361, 0.4885, 0.7441, 0.5056, 0.7414, 0.5239, 0.7354, 0.5223, 0.7378, 0.5055, 0.7414, 0.5239, 0.7344, 0.5409, 0.729, 0.5379, 0.7354, 0.5223, 0.7344, 0.5409, 0.7235, 0.5556, 0.7191, 0.5514, 0.729, 0.5379, 0.7235, 0.5556, 0.7096, 0.5673, 0.7063, 0.5622, 0.7191, 0.5514, 0.7096, 0.5673, 0.6934, 0.5754, 0.6913, 0.5696, 0.7063, 0.5622, 0.6934, 0.5754, 0.6757, 0.5795, 0.675, 0.5734, 0.6913, 0.5696, 0.6757, 0.5795, 0.6575, 0.5794, 0.6582, 0.5733, 0.675, 0.5734, 0.6575, 0.5794, 0.6395, 0.5752, 0.6416, 0.5693, 0.6582, 0.5733, 0.6395, 0.5752, 0.6226, 0.5669, 0.626, 0.5615, 0.6416, 0.5693, 0.6226, 0.5669, 0.6075, 0.5551, 0.612, 0.5497, 0.626, 0.5615, 0.5857, 0.5327, 0.5839, 0.5108, 0.5913, 0.5111, 0.5937, 0.5317, 0.5839, 0.5108, 0.5871, 0.4898, 0.5939, 0.4917, 0.5913, 0.5111, 0.5871, 0.4898, 0.5948, 0.4708, 0.6008, 0.4741, 0.5939, 0.4917, 0.5939, 0.4917, 0.6008, 0.4741, 0.6208, 0.4846, 0.6165, 0.4972, 0.5913, 0.5111, 0.5939, 0.4917, 0.6165, 0.4972, 0.6155, 0.5109, 0.5937, 0.5317, 0.5913, 0.5111, 0.6155, 0.5109, 0.6182, 0.5248, 0.626, 0.5615, 0.612, 0.5497, 0.6289, 0.5347, 0.6381, 0.5436, 0.6416, 0.5693, 0.626, 0.5615, 0.6381, 0.5436, 0.649, 0.5496, 0.6582, 0.5733, 0.6416, 0.5693, 0.649, 0.5496, 0.6608, 0.5528, 0.675, 0.5734, 0.6582, 0.5733, 0.6608, 0.5528, 0.6728, 0.5531, 0.6913, 0.5696, 0.675, 0.5734, 0.6728, 0.5531, 0.6844, 0.5505, 0.7063, 0.5622, 0.6913, 0.5696, 0.6844, 0.5505, 0.6951, 0.5453, 0.7191, 0.5514, 0.7063, 0.5622, 0.6951, 0.5453, 0.7042, 0.5376, 0.729, 0.5379, 0.7191, 0.5514, 0.7042, 0.5376, 0.7111, 0.528, 0.7354, 0.5223, 0.729, 0.5379, 0.7111, 0.528, 0.7156, 0.5169, 0.7378, 0.5055, 0.7354, 0.5223, 0.7156, 0.5169, 0.7172, 0.5051, 0.7361, 0.4885, 0.7378, 0.5055, 0.7172, 0.5051, 0.7159, 0.4932, 0.7302, 0.4724, 0.7361, 0.4885, 0.7159, 0.4932, 0.7117, 0.4819, 0.7205, 0.4582, 0.7302, 0.4724, 0.7117, 0.4819, 0.7048, 0.472, 0.7076, 0.4467, 0.7205, 0.4582, 0.7048, 0.472, 0.6957, 0.4639, 0.6923, 0.4386, 0.7076, 0.4467, 0.6957, 0.4639, 0.6848, 0.4583, 0.6753, 0.4345, 0.6923, 0.4386, 0.6848, 0.4583, 0.6729, 0.4555, 0.6578, 0.4345, 0.6753, 0.4345, 0.6729, 0.4555, 0.6605, 0.4557, 0.6407, 0.4388, 0.6578, 0.4345, 0.6605, 0.4557, 0.6484, 0.4589, 0.6249, 0.4471, 0.6407, 0.4388, 0.6484, 0.4589, 0.6374, 0.4649, 0.6113, 0.459, 0.6249, 0.4471, 0.6374, 0.4649, 0.6279, 0.4736, 0.6008, 0.4741, 0.6113, 0.459, 0.6279, 0.4736, 0.6208, 0.4846, 0.6208, 0.4846, 0.6279, 0.4736, 0.6686, 0.5052, 0.6279, 0.4736, 0.6374, 0.4649, 0.6686, 0.5052, 0.6374, 0.4649, 0.6484, 0.4589, 0.6686, 0.5052, 0.6484, 0.4589, 0.6605, 0.4557, 0.6686, 0.5052, 0.6605, 0.4557, 0.6729, 0.4555, 0.6686, 0.5052, 0.6729, 0.4555, 0.6848, 0.4583, 0.6686, 0.5052, 0.6848, 0.4583, 0.6957, 0.4639, 0.6686, 0.5052, 0.6957, 0.4639, 0.7048, 0.472, 0.6686, 0.5052, 0.7048, 0.472, 0.7117, 0.4819, 0.6686, 0.5052, 0.7117, 0.4819, 0.7159, 0.4932, 0.6686, 0.5052, 0.7159, 0.4932, 0.7172, 0.5051, 0.6686, 0.5052, 0.7172, 0.5051, 0.7156, 0.5169, 0.6686, 0.5052, 0.7156, 0.5169, 0.7111, 0.528, 0.6686, 0.5052, 0.7111, 0.528, 0.7042, 0.5376, 0.6686, 0.5052, 0.7042, 0.5376, 0.6951, 0.5453, 0.6686, 0.5052, 0.6951, 0.5453, 0.6844, 0.5505, 0.6686, 0.5052, 0.6844, 0.5505, 0.6728, 0.5531, 0.6686, 0.5052, 0.6728, 0.5531, 0.6608, 0.5528, 0.6686, 0.5052, 0.6608, 0.5528, 0.649, 0.5496, 0.6686, 0.5052, 0.649, 0.5496, 0.6381, 0.5436, 0.6686, 0.5052, 0.6381, 0.5436, 0.6289, 0.5347, 0.6686, 0.5052, 0.6182, 0.5248, 0.6155, 0.5109, 0.6686, 0.5052, 0.6155, 0.5109, 0.6165, 0.4972, 0.6686, 0.5052, 0.6165, 0.4972, 0.6208, 0.4846, 0.6686, 0.5052, 1.565, 0.6873, 1.565, 0.7007, 1.481, 0.7006, 1.481, 0.6873, 1.481, 0.6873, 1.481, 0.7006, 1.397, 0.7007, 1.397, 0.6873, 1.397, 0.6873, 1.397, 0.7007, 1.313, 0.7006, 1.313, 0.6872, 1.313, 0.6872, 1.313, 0.7006, 1.229, 0.7007, 1.229, 0.6873, 1.229, 0.6873, 1.229, 0.7007, 1.145, 0.7007, 1.145, 0.6873, 1.145, 0.6873, 1.145, 0.7007, 1.061, 0.7007, 1.061, 0.6873, 1.061, 0.6873, 1.061, 0.7007, 0.9772, 0.7007, 0.9772, 0.6873, 0.9772, 0.6873, 0.9772, 0.7007, 0.8934, 0.7007, 0.8934, 0.6873, 0.8934, 0.6873, 0.8934, 0.7007, 0.8095, 0.7007, 0.8095, 0.6873, 0.8095, 0.6873, 0.8095, 0.7007, 0.7257, 0.7007, 0.7257, 0.6873, 0.7257, 0.6873, 0.7257, 0.7007, 0.6418, 0.7007, 0.6418, 0.6873, 0.6418, 0.6873, 0.6418, 0.7007, 0.558, 0.7007, 0.558, 0.6873, 0.558, 0.6873, 0.558, 0.7007, 0.4742, 0.7007, 0.4742, 0.6873, 0.4742, 0.6873, 0.4742, 0.7007, 0.3903, 0.7007, 0.3903, 0.6873, 0.3903, 0.6873, 0.3903, 0.7007, 0.3065, 0.7007, 0.3065, 0.6873, 0.3065, 0.6873, 0.3065, 0.7007, 0.2227, 0.7007, 0.2227, 0.6873, 0.2227, 0.6873, 0.2227, 0.7007, 0.1389, 0.7007, 0.1389, 0.6873, 0.1389, 0.6873, 0.1389, 0.7007, 0.05505, 0.7007, 0.05505, 0.6873, 0.05505, 0.6873, 0.05505, 0.7007, -0.02877, 0.7006, -0.02877, 0.6873, -0.02877, 0.6873, -0.02877, 0.7006, -0.1126, 0.7006, -0.1126, 0.6873, -0.1126, 0.6873, -0.1126, 0.7006, -0.1959, 0.7007, -0.1964, 0.6873, 1.816, 0.687, 1.816, 0.7004, 1.732, 0.7004, 1.732, 0.6871, 1.732, 0.6871, 1.732, 0.7004, 1.649, 0.7005, 1.649, 0.6872, 1.565, 0.6873, 1.564, -0.2659, 1.647, -0.2661, 1.649, 0.6872, 0.4741, 0.5295, 0.4845, 0.5226, 0.4983, 0.5462, 0.4873, 0.5519, 0.4845, 0.5226, 0.5019, 0.5111, 0.5169, 0.5367, 0.4983, 0.5462, 0.5095, 0.5711, 0.4979, 0.5756, 0.4873, 0.5519, 0.4983, 0.5462, 0.5179, 0.5968, 0.5061, 0.6004, 0.4979, 0.5756, 0.5095, 0.5711, 0.02843, 0.5711, 0.04, 0.5756, 0.03182, 0.6004, 0.02004, 0.5968, 0.03961, 0.5462, 0.05066, 0.5519, 0.04, 0.5756, 0.02843, 0.5711, 0.05349, 0.5226, 0.06386, 0.5295, 0.05066, 0.5519, 0.03961, 0.5462, 0.06991, 0.5006, 0.07949, 0.5086, 0.06386, 0.5295, 0.05349, 0.5226, 0.08873, 0.4805, 0.0974, 0.4895, 0.07949, 0.5086, 0.06991, 0.5006, 0.1097, 0.4624, 0.1174, 0.4724, 0.0974, 0.4895, 0.08873, 0.4805, 0.1327, 0.4467, 0.1393, 0.4575, 0.1174, 0.4724, 0.1097, 0.4624, 0.1575, 0.4334, 0.1629, 0.4451, 0.1393, 0.4575, 0.1327, 0.4467, 0.1838, 0.4229, 0.1879, 0.4352, 0.1629, 0.4451, 0.1575, 0.4334, 0.2114, 0.4153, 0.2141, 0.428, 0.1879, 0.4352, 0.1838, 0.4229, 0.2399, 0.4106, 0.2412, 0.4238, 0.2141, 0.428, 0.2114, 0.4153, 0.269, 0.4091, 0.269, 0.4225, 0.2412, 0.4238, 0.2399, 0.4106, 0.2982, 0.4107, 0.2968, 0.4238, 0.269, 0.4225, 0.269, 0.4091, 0.3267, 0.4153, 0.3239, 0.4281, 0.2968, 0.4238, 0.2982, 0.4107, 0.3542, 0.423, 0.3501, 0.4352, 0.3239, 0.4281, 0.3267, 0.4153, 0.3805, 0.4335, 0.3751, 0.4451, 0.3501, 0.4352, 0.3542, 0.423, 0.4053, 0.4467, 0.3987, 0.4576, 0.3751, 0.4451, 0.3805, 0.4335, 0.4283, 0.4625, 0.4206, 0.4725, 0.3987, 0.4576, 0.4053, 0.4467, 0.4493, 0.4805, 0.4406, 0.4896, 0.4206, 0.4725, 0.4283, 0.4625, 0.4681, 0.5006, 0.4585, 0.5087, 0.4406, 0.4896, 0.4493, 0.4805, 0.4845, 0.5226, 0.4741, 0.5295, 0.4585, 0.5087, 0.4681, 0.5006, 1.565, 0.7007, 1.565, 0.6873, 1.649, 0.6872, 1.649, 0.7005, 0.5289, 0.5637, 0.5095, 0.5711, 0.4983, 0.5462, 0.5169, 0.5367, 0.5379, 0.5918, 0.5179, 0.5968, 0.5095, 0.5711, 0.5289, 0.5637, 0.008986, 0.5637, 0.02843, 0.5711, 0.02004, 0.5968, 0.0, 0.5918, 0.02106, 0.5366, 0.03961, 0.5462, 0.02843, 0.5711, 0.008986, 0.5637, 0.03605, 0.511, 0.05349, 0.5226, 0.03961, 0.5462, 0.02106, 0.5366, 0.05378, 0.4872, 0.06991, 0.5006, 0.05349, 0.5226, 0.03605, 0.511, 0.07409, 0.4653, 0.08873, 0.4805, 0.06991, 0.5006, 0.05378, 0.4872, 0.09678, 0.4456, 0.1097, 0.4624, 0.08873, 0.4805, 0.07409, 0.4653, 0.1216, 0.4284, 0.1327, 0.4467, 0.1097, 0.4624, 0.09678, 0.4456, 0.1484, 0.414, 0.1575, 0.4334, 0.1327, 0.4467, 0.1216, 0.4284, 0.1768, 0.4024, 0.1838, 0.4229, 0.1575, 0.4334, 0.1484, 0.414, 0.2066, 0.3939, 0.2114, 0.4153, 0.1838, 0.4229, 0.1768, 0.4024, 0.2374, 0.3886, 0.2399, 0.4106, 0.2114, 0.4153, 0.2066, 0.3939, 0.269, 0.3867, 0.269, 0.4091, 0.2399, 0.4106, 0.2374, 0.3886, 0.3006, 0.3886, 0.2982, 0.4107, 0.269, 0.4091, 0.269, 0.3867, 0.3315, 0.3939, 0.3267, 0.4153, 0.2982, 0.4107, 0.3006, 0.3886, 0.3613, 0.4024, 0.3542, 0.423, 0.3267, 0.4153, 0.3315, 0.3939, 0.3897, 0.414, 0.3805, 0.4335, 0.3542, 0.423, 0.3613, 0.4024, 0.4164, 0.4285, 0.4053, 0.4467, 0.3805, 0.4335, 0.3897, 0.414, 0.4412, 0.4457, 0.4283, 0.4625, 0.4053, 0.4467, 0.4164, 0.4285, 0.4639, 0.4653, 0.4493, 0.4805, 0.4283, 0.4625, 0.4412, 0.4457, 0.4842, 0.4872, 0.4681, 0.5006, 0.4493, 0.4805, 0.4639, 0.4653, 0.5019, 0.5111, 0.4845, 0.5226, 0.4681, 0.5006, 0.4842, 0.4872, 0.00811, 0.6716, 0.01463, 0.6743, 0.007097, 0.7021, 9.692e-05, 0.7011, 0.006997, 0.7308, 0.0, 0.7318, 9.692e-05, 0.7011, 0.007097, 0.7021, 0.01452, 0.7586, 0.008003, 0.7613, 0.0, 0.7318, 0.006997, 0.7308, 0.02896, 0.7835, 0.02337, 0.7878, 0.008003, 0.7613, 0.01452, 0.7586, 0.04934, 0.8038, 0.04505, 0.8094, 0.02337, 0.7878, 0.02896, 0.7835, 0.07426, 0.8182, 0.07157, 0.8247, 0.04505, 0.8094, 0.04934, 0.8038, 0.1021, 0.8256, 0.1011, 0.8326, 0.07157, 0.8247, 0.07426, 0.8182, 0.1308, 0.8256, 0.1317, 0.8326, 0.1011, 0.8326, 0.1021, 0.8256, 0.1586, 0.8182, 0.1613, 0.8247, 0.1317, 0.8326, 0.1308, 0.8256, 0.1835, 0.8038, 0.1878, 0.8094, 0.1613, 0.8247, 0.1586, 0.8182, 0.2039, 0.7835, 0.2095, 0.7878, 0.1878, 0.8094, 0.1835, 0.8038, 0.2184, 0.7586, 0.2249, 0.7614, 0.2095, 0.7878, 0.2039, 0.7835, 0.2259, 0.7309, 0.2329, 0.7318, 0.2249, 0.7614, 0.2184, 0.7586, 0.226, 0.7021, 0.2331, 0.7012, 0.2329, 0.7318, 0.2259, 0.7309, 0.2185, 0.6743, 0.225, 0.6716, 0.2331, 0.7012, 0.226, 0.7021, 0.204, 0.6494, 0.2096, 0.6451, 0.225, 0.6716, 0.2185, 0.6743, 0.1836, 0.6291, 0.1879, 0.6235, 0.2096, 0.6451, 0.204, 0.6494, 0.1587, 0.6148, 0.1614, 0.6083, 0.1879, 0.6235, 0.1836, 0.6291, 0.1309, 0.6074, 0.1318, 0.6004, 0.1614, 0.6083, 0.1587, 0.6148, 0.1022, 0.6074, 0.1012, 0.6004, 0.1318, 0.6004, 0.1309, 0.6074, 0.07437, 0.6148, 0.07167, 0.6083, 0.1012, 0.6004, 0.1022, 0.6074, 0.04945, 0.6291, 0.04516, 0.6235, 0.07167, 0.6083, 0.07437, 0.6148, 0.02907, 0.6494, 0.02348, 0.6451, 0.04516, 0.6235, 0.04945, 0.6291, 0.01463, 0.6743, 0.00811, 0.6716, 0.02348, 0.6451, 0.02907, 0.6494, 0.8235, 0.4624, 0.808, 0.4499, 0.8279, 0.4309, 0.8397, 0.4468, 0.8397, 0.4468, 0.8279, 0.4309, 0.8519, 0.4176, 0.8592, 0.4359, 0.8592, 0.4359, 0.8519, 0.4176, 0.8784, 0.4107, 0.8809, 0.4302, 0.8809, 0.4302, 0.8784, 0.4107, 0.9058, 0.4107, 0.9033, 0.4302, 0.9033, 0.4302, 0.9058, 0.4107, 0.9323, 0.4176, 0.925, 0.4359, 0.925, 0.4359, 0.9323, 0.4176, 0.9562, 0.4309, 0.9445, 0.4468, 0.9445, 0.4468, 0.9562, 0.4309, 0.9761, 0.4499, 0.9607, 0.4623, 0.9607, 0.4623, 0.9761, 0.4499, 0.9906, 0.4733, 0.9724, 0.4815, 0.9724, 0.4815, 0.9906, 0.4733, 0.9988, 0.4998, 0.9789, 0.503, 0.9789, 0.503, 0.9988, 0.4998, 1.0, 0.5282, 0.9794, 0.5256, 0.9794, 0.5256, 1.0, 0.5282, 0.9917, 0.5554, 0.9732, 0.5473, 0.9732, 0.5473, 0.9917, 0.5554, 0.977, 0.579, 0.9615, 0.5666, 0.9615, 0.5666, 0.977, 0.579, 0.957, 0.598, 0.9453, 0.5821, 0.9453, 0.5821, 0.957, 0.598, 0.9331, 0.6113, 0.9257, 0.593, 0.9257, 0.593, 0.9331, 0.6113, 0.9066, 0.6182, 0.9041, 0.5987, 0.9041, 0.5987, 0.9066, 0.6182, 0.8792, 0.6182, 0.8817, 0.5987, 0.8817, 0.5987, 0.8792, 0.6182, 0.8527, 0.6113, 0.86, 0.593, 0.86, 0.593, 0.8527, 0.6113, 0.8287, 0.598, 0.8404, 0.5821, 0.8404, 0.5821, 0.8287, 0.598, 0.8089, 0.579, 0.8242, 0.5666, 0.8242, 0.5666, 0.8089, 0.579, 0.7944, 0.5556, 0.8125, 0.5474, 0.8125, 0.5474, 0.7944, 0.5556, 0.7861, 0.5291, 0.806, 0.5259, 0.806, 0.5259, 0.7861, 0.5291, 0.7849, 0.5006, 0.8056, 0.5033, 0.8056, 0.5033, 0.7849, 0.5006, 0.7933, 0.4735, 0.8118, 0.4816, 0.8118, 0.4816, 0.7933, 0.4735, 0.808, 0.4499, 0.8235, 0.4624])
me_beverage_can.materials.append(mat_metal_aluminum)
me_beverage_can.materials.append(mat_metal_can_label)
me_beverage_can.use_remesh_preserve_volume = False
me_beverage_can.use_remesh_preserve_attributes = False
me_beverage_can.use_mirror_vertex_groups = False
me_beverage_can.update()

# ---- objects
ob_bounding_box = bpy.data.objects.new('Bounding Box', None)
ob_camera_target = bpy.data.objects.new('camera_target', None)
ob_camera = bpy.data.objects.new('camera', None)
ob_floor = bpy.data.objects.new('floor', None)
ob_lamp = bpy.data.objects.new('Lamp', None)
ob_lamp_001 = bpy.data.objects.new('Lamp.001', None)
ob_lamp_1 = bpy.data.objects.new('Lamp', light_lamp)
ob_can = bpy.data.objects.new('Can', me_beverage_can)

# ---- transforms, parenting, visibility, modifiers, constraints
ob_bounding_box.location = (0.0, 0.0, 0.0)
ob_camera_target.location = (0.0, 0.0, 0.0)
ob_camera.location = (0.0, 0.0, 0.0)
ob_floor.location = (0.0, 0.0, 0.0)
ob_lamp.location = (0.0, 0.0, 0.0)
ob_lamp_001.location = (0.0, 0.0, 0.0)
ob_lamp_1.location = (1.389, 1.044, 0.7854)
ob_lamp_1.lock_rotations_4d = False
ob_lamp_1.empty_display_type = 'ARROWS'
ob_lamp_1.lineart.crease_threshold = 0.0
ob_can.location = (0.0, 0.0, 0.4993)
ob_can.lock_rotations_4d = False
ob_can.empty_display_type = 'ARROWS'
ob_can.color = (0.0, 0.0, 0.0, 1.0)
ob_can.lineart.crease_threshold = 0.0
_vg = ob_can.vertex_groups.new(name='top')
_vg = ob_can.vertex_groups.new(name='label')
_vg = ob_can.vertex_groups.new(name='tab')
_vg = ob_can.vertex_groups.new(name='phatch_tex_1')
_vg = ob_can.vertex_groups.new(name='phatch_tex_1_corner')
_m = ob_can.modifiers.new('Subsurf', 'SUBSURF')
_m.uv_smooth = 'PRESERVE_CORNERS'
_m.quality = 1
_m.render_levels = 1
_m.show_only_control_edges = False

# ---- collection membership
col_collection_1.objects.link(ob_bounding_box)
col_collection_1.objects.link(ob_camera_target)
col_collection_1.objects.link(ob_camera)
col_collection_1.objects.link(ob_floor)
col_collection_1.objects.link(ob_lamp)
col_collection_1.objects.link(ob_lamp_001)
col_collection_2.objects.link(ob_lamp_1)
col_collection_2.objects.link(ob_bounding_box)
col_collection_2.objects.link(ob_camera)
col_collection_2.objects.link(ob_can)
col_collection_2.objects.link(ob_floor)
col_collection_2.objects.link(ob_lamp)
col_collection_2.objects.link(ob_lamp_001)
col_collection_3.objects.link(ob_bounding_box)
col_collection_3.objects.link(ob_camera)
col_collection_3.objects.link(ob_floor)
col_collection_3.objects.link(ob_lamp)
col_collection_3.objects.link(ob_lamp_001)
col_collection_4.objects.link(ob_bounding_box)
col_collection_4.objects.link(ob_camera)
col_collection_4.objects.link(ob_floor)
col_collection_4.objects.link(ob_lamp)
col_collection_4.objects.link(ob_lamp_001)
col_collection_5.objects.link(ob_bounding_box)
col_collection_5.objects.link(ob_camera)
col_collection_5.objects.link(ob_floor)
col_collection_5.objects.link(ob_lamp)
col_collection_5.objects.link(ob_lamp_001)
col_collection_6.objects.link(ob_bounding_box)
col_collection_6.objects.link(ob_camera)
col_collection_6.objects.link(ob_floor)
col_collection_6.objects.link(ob_lamp)
col_collection_6.objects.link(ob_lamp_001)
col_collection_7.objects.link(ob_bounding_box)
col_collection_7.objects.link(ob_camera)
col_collection_7.objects.link(ob_floor)
col_collection_7.objects.link(ob_lamp)
col_collection_7.objects.link(ob_lamp_001)
col_collection_8.objects.link(ob_bounding_box)
col_collection_8.objects.link(ob_camera)
col_collection_8.objects.link(ob_floor)
col_collection_8.objects.link(ob_lamp)
col_collection_8.objects.link(ob_lamp_001)
col_collection_9.objects.link(ob_bounding_box)
col_collection_9.objects.link(ob_camera)
col_collection_9.objects.link(ob_floor)
col_collection_9.objects.link(ob_lamp)
col_collection_9.objects.link(ob_lamp_001)
col_collection_10.objects.link(ob_bounding_box)
col_collection_10.objects.link(ob_camera)
col_collection_10.objects.link(ob_floor)
col_collection_10.objects.link(ob_lamp)
col_collection_10.objects.link(ob_lamp_001)
col_collection_11.objects.link(ob_bounding_box)
col_collection_11.objects.link(ob_camera)
col_collection_11.objects.link(ob_floor)
col_collection_11.objects.link(ob_lamp)
col_collection_11.objects.link(ob_lamp_001)
col_collection_12.objects.link(ob_bounding_box)
col_collection_12.objects.link(ob_camera)
col_collection_12.objects.link(ob_floor)
col_collection_12.objects.link(ob_lamp)
col_collection_12.objects.link(ob_lamp_001)
col_collection_13.objects.link(ob_bounding_box)
col_collection_13.objects.link(ob_camera)
col_collection_13.objects.link(ob_floor)
col_collection_13.objects.link(ob_lamp)
col_collection_13.objects.link(ob_lamp_001)
col_collection_14.objects.link(ob_bounding_box)
col_collection_14.objects.link(ob_camera)
col_collection_14.objects.link(ob_floor)
col_collection_14.objects.link(ob_lamp)
col_collection_14.objects.link(ob_lamp_001)
col_collection_15.objects.link(ob_bounding_box)
col_collection_15.objects.link(ob_camera)
col_collection_15.objects.link(ob_floor)
col_collection_15.objects.link(ob_lamp)
col_collection_15.objects.link(ob_lamp_001)
col_collection_16.objects.link(ob_bounding_box)
col_collection_16.objects.link(ob_camera)
col_collection_16.objects.link(ob_floor)
col_collection_16.objects.link(ob_lamp)
col_collection_16.objects.link(ob_lamp_001)
col_collection_17.objects.link(ob_bounding_box)
col_collection_17.objects.link(ob_camera)
col_collection_17.objects.link(ob_floor)
col_collection_17.objects.link(ob_lamp)
col_collection_17.objects.link(ob_lamp_001)
col_collection_18.objects.link(ob_bounding_box)
col_collection_18.objects.link(ob_camera)
col_collection_18.objects.link(ob_floor)
col_collection_18.objects.link(ob_lamp)
col_collection_18.objects.link(ob_lamp_001)
col_collection_19.objects.link(ob_bounding_box)
col_collection_19.objects.link(ob_camera)
col_collection_19.objects.link(ob_floor)
col_collection_19.objects.link(ob_lamp)
col_collection_19.objects.link(ob_lamp_001)
col_collection_20.objects.link(ob_bounding_box)
col_collection_20.objects.link(ob_camera)
col_collection_20.objects.link(ob_floor)
col_collection_20.objects.link(ob_lamp)
col_collection_20.objects.link(ob_lamp_001)

# ---- scene / render settings (as saved in the file)
scene.camera = ob_camera
scene.frame_start = 1; scene.frame_end = 250; scene.frame_set(1)
scene.render.engine = 'BLENDER_EEVEE_NEXT'
scene.render.image_settings.quality = 100
scene.render.image_settings.compression = 100
scene.render.image_settings.exr_codec = 'RLE'
scene.render.resolution_x = 800
scene.render.resolution_y = 600
scene.render.pixel_aspect_x = 100.0
scene.render.pixel_aspect_y = 100.0
scene.render.fps = 25
scene.render.dither_intensity = 0.0
scene.render.use_compositing = False
scene.render.use_sequencer = False
scene.render.bake_margin = 2
scene.render.bake_bias = 0.0
scene.render.use_stamp_time = False
scene.render.use_stamp_date = False
scene.render.use_stamp_frame = False
scene.render.use_stamp_camera = False
scene.render.use_stamp_scene = False
scene.render.use_stamp_filename = False
scene.render.use_stamp_render_time = False
scene.render.stamp_font_size = 0
scene.cycles.use_denoising = False
scene.cycles.samples = 10
scene.cycles.sampling_pattern = 'TABULATED_SOBOL'
scene.cycles.light_sampling_threshold = 0.0
scene.cycles.use_adaptive_sampling = False
scene.cycles.use_light_tree = False
scene.cycles.blur_glossy = 0.0
scene.cycles.volume_bounces = 1
scene.cycles.pixel_filter_type = 'GAUSSIAN'
scene.cycles.sample_clamp_indirect = 0.0
scene.view_settings.view_transform = 'Raw'
bpy.context.view_layer.update()

# ---- added for rendering (the .blend has no active camera): camera
cam_auto = bpy.data.cameras.new('AutoCamera')
cam_auto.lens = 50.0
cam_auto.sensor_width = 36.0
cam_auto.clip_end = 1000.0
ob_auto_camera = bpy.data.objects.new('AutoCamera', cam_auto)
scene.collection.objects.link(ob_auto_camera)
ob_auto_camera.location = (1.14136, -1.36963, 1.41244)
ob_auto_camera.rotation_euler = (1.09748, -7.21219e-08, 0.694738)
scene.camera = ob_auto_camera
bpy.context.view_layer.update()
